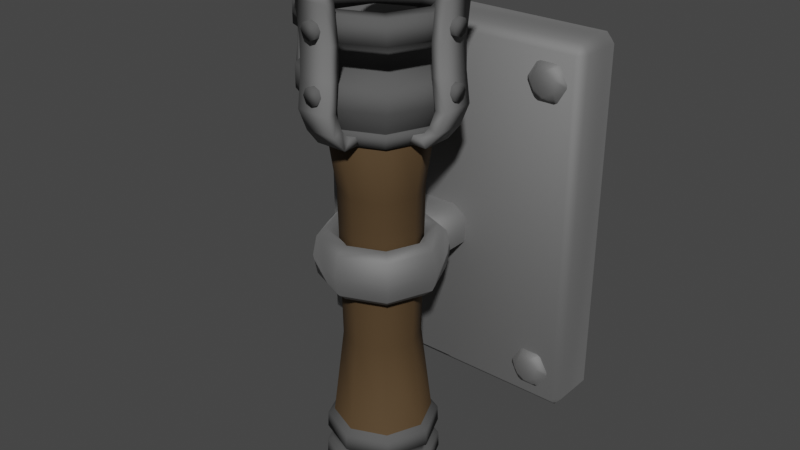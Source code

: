 # Source: Torch.blend  (saved by Blender 3.4.6; exported with 4.5.12 LTS)
import bpy
from mathutils import Matrix  # noqa: F401  (used for matrix-valued properties, if any)

bpy.ops.wm.read_factory_settings(use_empty=True)
scene = bpy.context.scene
scene.name = 'Scene'

# ---- collections
col_collection = bpy.data.collections.new('Collection'); scene.collection.children.link(col_collection)

# ---- materials (node trees are filled in below, after node groups)
mat_material_010 = bpy.data.materials.new('Material.010')
mat_material_010.use_transparent_shadow = False
mat_material_011 = bpy.data.materials.new('Material.011')
mat_material_011.use_transparent_shadow = False
mat_material_012 = bpy.data.materials.new('Material.012')
mat_material_012.use_transparent_shadow = False
mat_material_001 = bpy.data.materials.new('Material.001')
mat_material_001.use_transparent_shadow = False

# ---- material node trees
mat_material_010.use_nodes = True; mat_material_010.node_tree.nodes.clear()
_N = mat_material_010.node_tree.nodes; _L = mat_material_010.node_tree.links
n0 = _N.new('ShaderNodeBsdfPrincipled'); n0.name = 'Principled BSDF'; n0.location = (10, 300)
n0.distribution = 'GGX'
n0.subsurface_method = 'RANDOM_WALK_SKIN'
n0.inputs[0].default_value = (0.08176, 0.08176, 0.08176, 1.0)
n0.inputs[2].default_value = 0.854
n0.inputs[3].default_value = 1.45
n0.inputs[27].default_value = (0.0, 0.0, 0.0, 1.0)
n0.inputs[28].default_value = 1.0
n1 = _N.new('ShaderNodeOutputMaterial'); n1.name = 'Material Output'; n1.location = (300, 300)
_L.new(n0.outputs[0], n1.inputs[0])
n1.is_active_output = True
mat_material_011.use_nodes = True; mat_material_011.node_tree.nodes.clear()
_N = mat_material_011.node_tree.nodes; _L = mat_material_011.node_tree.links
n0 = _N.new('ShaderNodeBsdfPrincipled'); n0.name = 'Principled BSDF'; n0.location = (10, 300)
n0.distribution = 'GGX'
n0.subsurface_method = 'RANDOM_WALK_SKIN'
n0.inputs[0].default_value = (0.1812, 0.1812, 0.1812, 1.0)
n0.inputs[2].default_value = 0.8982
n0.inputs[3].default_value = 1.45
n0.inputs[27].default_value = (0.0, 0.0, 0.0, 1.0)
n0.inputs[28].default_value = 1.0
n1 = _N.new('ShaderNodeOutputMaterial'); n1.name = 'Material Output'; n1.location = (300, 300)
_L.new(n0.outputs[0], n1.inputs[0])
n1.is_active_output = True
mat_material_012.use_nodes = True; mat_material_012.node_tree.nodes.clear()
_N = mat_material_012.node_tree.nodes; _L = mat_material_012.node_tree.links
n0 = _N.new('ShaderNodeBsdfPrincipled'); n0.name = 'Principled BSDF'; n0.location = (10, 300)
n0.distribution = 'GGX'
n0.subsurface_method = 'RANDOM_WALK_SKIN'
n0.inputs[0].default_value = (0.07602, 0.04623, 0.02096, 1.0)
n0.inputs[2].default_value = 0.8451
n0.inputs[3].default_value = 1.45
n0.inputs[13].default_value = 0.2611
n0.inputs[27].default_value = (0.0, 0.0, 0.0, 1.0)
n0.inputs[28].default_value = 1.0
n1 = _N.new('ShaderNodeOutputMaterial'); n1.name = 'Material Output'; n1.location = (300, 300)
_L.new(n0.outputs[0], n1.inputs[0])
n1.is_active_output = True
mat_material_001.use_nodes = True; mat_material_001.node_tree.nodes.clear()
_N = mat_material_001.node_tree.nodes; _L = mat_material_001.node_tree.links
n0 = _N.new('ShaderNodeBsdfPrincipled'); n0.name = 'Principled BSDF'; n0.location = (10, 300)
n0.distribution = 'GGX'
n0.subsurface_method = 'RANDOM_WALK_SKIN'
n0.inputs[0].default_value = (0.3613, 0.3613, 0.3613, 1.0)
n0.inputs[1].default_value = 1.0
n0.inputs[2].default_value = 0.8097
n0.inputs[3].default_value = 1.45
n0.inputs[27].default_value = (0.0, 0.0, 0.0, 1.0)
n0.inputs[28].default_value = 1.0
n1 = _N.new('ShaderNodeOutputMaterial'); n1.name = 'Material Output'; n1.location = (300, 300)
_L.new(n0.outputs[0], n1.inputs[0])
n1.is_active_output = True

# ---- world
world_world = bpy.data.worlds.new('World'); scene.world = world_world
world_world.use_nodes = True; world_world.node_tree.nodes.clear()
_N = world_world.node_tree.nodes; _L = world_world.node_tree.links
n0 = _N.new('ShaderNodeOutputWorld'); n0.name = 'World Output'; n0.location = (300, 300)
n1 = _N.new('ShaderNodeBackground'); n1.name = 'Background'; n1.location = (10, 300)
n1.inputs[0].default_value = (0.05088, 0.05088, 0.05088, 1.0)
_L.new(n1.outputs[0], n0.inputs[0])
n0.is_active_output = True
world_world.color = (0.05088, 0.05088, 0.05088)
world_world.use_sun_shadow = False
world_world.sun_shadow_jitter_overblur = 0.0

# ---- meshes
me_cylinder_019 = bpy.data.meshes.new('Cylinder.019')
me_cylinder_019.from_pydata([(-0.009691, -0.08915, 0.4957), (-0.009691, -0.07115, 0.4957), (-0.007056, -0.08915, 0.4894), (-0.007056, -0.07115, 0.4894), (-0.0006952, -0.08915, 0.4867), (-0.0006952, -0.07115, 0.4867), (0.005666, -0.08915, 0.4894), (0.005666, -0.07115, 0.4894), (0.008301, -0.08915, 0.4957), (0.008301, -0.07115, 0.4957), (0.005666, -0.08915, 0.5021), (0.005666, -0.07115, 0.5021), (-0.0006952, -0.08915, 0.5047), (-0.0006952, -0.07115, 0.5047), (-0.007056, -0.08915, 0.5021), (-0.007056, -0.07115, 0.5021), (-0.009691, -0.08915, 0.4381), (-0.009691, -0.07115, 0.4381), (-0.007056, -0.08915, 0.4318), (-0.007056, -0.07115, 0.4318), (-0.0006952, -0.08915, 0.4291), (-0.0006952, -0.07115, 0.4291), (0.005666, -0.08915, 0.4318), (0.005666, -0.07115, 0.4318), (0.008301, -0.08915, 0.4381), (0.008301, -0.07115, 0.4381), (0.005666, -0.08915, 0.4445), (0.005666, -0.07115, 0.4445), (-0.0006952, -0.08915, 0.4471), (-0.0006952, -0.07115, 0.4471), (-0.007056, -0.08915, 0.4445), (-0.007056, -0.07115, 0.4445), (0.01626, -0.08797, 0.4234), (0.01626, -0.09727, 0.5428), (-0.01765, -0.08797, 0.4234), (-0.01765, -0.09727, 0.5428), (0.01626, -0.07672, 0.4234), (0.01626, -0.08602, 0.5428), (-0.01765, -0.07672, 0.4234), (-0.01765, -0.08602, 0.5428), (0.01626, -0.08283, 0.4831), (-0.01765, -0.08283, 0.4831), (-0.01765, -0.07158, 0.4831), (0.01626, -0.07158, 0.4831), (0.01626, -0.08646, 0.5195), (-0.01765, -0.08646, 0.5195), (-0.01765, -0.07521, 0.5195), (0.01626, -0.07521, 0.5195), (-0.01765, -0.08379, 0.4532), (-0.01765, -0.07254, 0.4532), (0.01626, -0.07254, 0.4532), (0.01626, -0.08379, 0.4532), (0.01554, -0.07917, 0.4012), (-0.01693, -0.07917, 0.4012), (0.01554, -0.06946, 0.4059), (-0.01693, -0.06946, 0.4059), (0.01554, -0.06608, 0.385), (-0.01693, -0.06608, 0.385), (0.01554, -0.0597, 0.3937), (-0.01693, -0.0597, 0.3937), (0.01554, -0.03749, 0.3851), (-0.01693, -0.03749, 0.3851), (0.01554, -0.03629, 0.3958), (-0.01693, -0.03629, 0.3958), (0.0, 0.05817, 0.4364), (0.04113, 0.04113, 0.4364), (0.05817, 2.561e-08, 0.4364), (0.04113, -0.04113, 0.4364), (1.192e-07, -0.05817, 0.4364), (-0.04113, -0.04113, 0.4364), (-0.05817, 3.26e-09, 0.4364), (-0.04113, 0.04113, 0.4364), (0.0, 0.03921, 0.1639), (0.0, 0.04222, 0.3244), (0.02985, 0.02985, 0.3244), (0.02773, 0.02773, 0.1639), (0.04222, 3.306e-08, 0.3244), (0.03921, 1.816e-08, 0.1639), (0.02985, -0.02985, 0.3244), (0.02773, -0.02773, 0.1639), (0.0, -0.04222, 0.3244), (0.0, -0.03921, 0.1639), (-0.02985, -0.02985, 0.3244), (-0.02773, -0.02773, 0.1639), (-0.04222, 2.561e-08, 0.3244), (-0.03921, 1.816e-08, 0.1639), (-0.02985, 0.02985, 0.3244), (-0.02773, 0.02773, 0.1639), (0.0, 0.0438, -7.451e-09), (0.0, 0.05935, 0.01408), (0.03097, 0.03097, -7.451e-09), (0.04196, 0.04196, 0.01408), (0.0438, 3.26e-09, 5.215e-08), (0.05935, 3.26e-09, 0.01408), (0.03097, -0.03097, -7.451e-09), (0.04196, -0.04196, 0.01408), (0.0, -0.0438, -7.451e-09), (0.0, -0.05935, 0.01408), (-0.03097, -0.03097, 5.215e-08), (-0.04196, -0.04196, 0.01408), (-0.0438, -1.909e-08, -7.451e-09), (-0.05935, -1.164e-08, 0.01408), (-0.03097, 0.03097, -7.451e-09), (-0.04196, 0.04196, 0.01408), (0.0, 0.05742, 0.06511), (0.0406, 0.0406, 0.06511), (-0.0406, 0.0406, 0.06511), (0.05742, 2.561e-08, 0.06511), (0.0406, -0.0406, 0.06511), (0.0, -0.05742, 0.06511), (-0.0406, -0.0406, 0.06511), (-0.05742, 1.071e-08, 0.06511), (0.0, 0.05066, 0.06945), (-0.03582, 0.03582, 0.06945), (0.03582, 0.03582, 0.06945), (0.05066, 3.26e-09, 0.06945), (0.03582, -0.03582, 0.06945), (0.0, -0.05066, 0.06945), (-0.03582, -0.03582, 0.06945), (-0.05066, 1.071e-08, 0.06945), (0.0, 0.05673, 0.5074), (0.0, 0.05673, 0.4838), (0.04011, 0.04011, 0.5074), (0.04011, 0.04011, 0.4838), (0.05673, 4.051e-08, 0.5074), (0.05673, 3.306e-08, 0.4838), (0.04011, -0.04011, 0.5074), (0.04011, -0.04011, 0.4838), (0.0, -0.05673, 0.5074), (0.0, -0.05673, 0.4838), (-0.04011, -0.04011, 0.5074), (-0.04011, -0.04011, 0.4838), (-0.05673, 4.051e-08, 0.5074), (-0.05673, 3.306e-08, 0.4838), (-0.04011, 0.04011, 0.5074), (-0.04011, 0.04011, 0.4838), (0.0, 0.07636, 0.5074), (0.054, 0.054, 0.5074), (0.054, 0.054, 0.4838), (0.0, 0.07636, 0.4838), (0.07636, 2.561e-08, 0.5074), (0.07636, 4.051e-08, 0.4838), (0.054, -0.054, 0.5074), (0.054, -0.054, 0.4838), (0.0, -0.07636, 0.5074), (0.0, -0.07636, 0.4838), (-0.054, -0.054, 0.5074), (-0.054, -0.054, 0.4838), (-0.07636, 3.306e-08, 0.5074), (-0.07636, 2.561e-08, 0.4838), (-0.054, 0.054, 0.5074), (-0.054, 0.054, 0.4838), (0.0, 0.07636, 0.4482), (0.054, 0.054, 0.4482), (0.07636, 3.306e-08, 0.4482), (0.07636, 3.306e-08, 0.4246), (0.054, -0.054, 0.4482), (0.054, -0.054, 0.4246), (0.0, -0.07636, 0.4482), (-0.054, -0.054, 0.4482), (-0.07636, 2.561e-08, 0.4482), (-0.07636, 2.561e-08, 0.4246), (-0.054, 0.054, 0.4482), (0.054, 0.054, 0.4246), (0.0, 0.07636, 0.4246), (0.0, -0.07636, 0.4246), (-0.054, -0.054, 0.4246), (-0.054, 0.054, 0.4246), (0.0, 2.561e-08, 0.3246), (0.0002018, 0.05327, 0.3832), (0.0002018, 0.06045, 0.3991), (0.03787, 0.03767, 0.3832), (0.04295, 0.04275, 0.3991), (0.05347, 3.306e-08, 0.3832), (0.06066, 3.306e-08, 0.3991), (0.03787, -0.03767, 0.3832), (0.04295, -0.04275, 0.3991), (0.0002018, -0.05327, 0.3832), (0.0002018, -0.06045, 0.3991), (-0.03746, -0.03767, 0.3832), (-0.04255, -0.04275, 0.3991), (-0.05307, 3.306e-08, 0.3832), (-0.06025, 3.306e-08, 0.3991), (-0.03746, 0.03767, 0.3832), (-0.04255, 0.04275, 0.3991), (-0.09052, 0.007758, 0.4957), (-0.07253, 0.007758, 0.4957), (-0.09052, 0.005123, 0.4894), (-0.07253, 0.005123, 0.4894), (-0.09052, -0.001238, 0.4867), (-0.07253, -0.001238, 0.4867), (-0.09052, -0.0076, 0.4894), (-0.07253, -0.0076, 0.4894), (-0.09052, -0.01023, 0.4957), (-0.07253, -0.01023, 0.4957), (-0.09052, -0.0076, 0.5021), (-0.07253, -0.0076, 0.5021), (-0.09052, -0.001238, 0.5047), (-0.07253, -0.001238, 0.5047), (-0.09052, 0.005123, 0.5021), (-0.07253, 0.005123, 0.5021), (-0.09052, 0.007758, 0.4381), (-0.07253, 0.007758, 0.4381), (-0.09052, 0.005123, 0.4318), (-0.07253, 0.005123, 0.4318), (-0.09052, -0.001238, 0.4291), (-0.07253, -0.001238, 0.4291), (-0.09052, -0.0076, 0.4318), (-0.07253, -0.0076, 0.4318), (-0.09052, -0.01023, 0.4381), (-0.07253, -0.01023, 0.4381), (-0.09052, -0.0076, 0.4445), (-0.07253, -0.0076, 0.4445), (-0.09052, -0.001238, 0.4471), (-0.07253, -0.001238, 0.4471), (-0.09052, 0.005123, 0.4445), (-0.07253, 0.005123, 0.4445), (-0.08934, -0.01819, 0.4234), (-0.09865, -0.01819, 0.5428), (-0.08934, 0.01571, 0.4234), (-0.09865, 0.01571, 0.5428), (-0.07809, -0.01819, 0.4234), (-0.0874, -0.01819, 0.5428), (-0.07809, 0.01571, 0.4234), (-0.0874, 0.01571, 0.5428), (-0.08421, -0.01819, 0.4831), (-0.08421, 0.01571, 0.4831), (-0.07296, 0.01571, 0.4831), (-0.07296, -0.01819, 0.4831), (-0.08784, -0.01819, 0.5195), (-0.08784, 0.01571, 0.5195), (-0.07659, 0.01571, 0.5195), (-0.07659, -0.01819, 0.5195), (-0.08517, 0.01571, 0.4532), (-0.07392, 0.01571, 0.4532), (-0.07392, -0.01819, 0.4532), (-0.08517, -0.01819, 0.4532), (-0.08055, -0.01748, 0.4012), (-0.08055, 0.015, 0.4012), (-0.07083, -0.01748, 0.4059), (-0.07083, 0.015, 0.4059), (-0.06746, -0.01748, 0.385), (-0.06746, 0.015, 0.385), (-0.06108, -0.01748, 0.3937), (-0.06108, 0.015, 0.3937), (-0.03887, -0.01748, 0.3851), (-0.03887, 0.015, 0.3851), (-0.03766, -0.01748, 0.3958), (-0.03766, 0.015, 0.3958), (0.08892, -0.009151, 0.4957), (0.07092, -0.009151, 0.4957), (0.08892, -0.006516, 0.4894), (0.07092, -0.006516, 0.4894), (0.08892, -0.0001548, 0.4867), (0.07092, -0.0001548, 0.4867), (0.08892, 0.006207, 0.4894), (0.07092, 0.006207, 0.4894), (0.08892, 0.008841, 0.4957), (0.07092, 0.008841, 0.4957), (0.08892, 0.006207, 0.5021), (0.07092, 0.006207, 0.5021), (0.08892, -0.0001548, 0.5047), (0.07092, -0.0001548, 0.5047), (0.08892, -0.006516, 0.5021), (0.07092, -0.006516, 0.5021), (0.08892, -0.009151, 0.4381), (0.07092, -0.009151, 0.4381), (0.08892, -0.006516, 0.4318), (0.07092, -0.006516, 0.4318), (0.08892, -0.0001548, 0.4291), (0.07092, -0.0001548, 0.4291), (0.08892, 0.006207, 0.4318), (0.07092, 0.006207, 0.4318), (0.08892, 0.008841, 0.4381), (0.07092, 0.008841, 0.4381), (0.08892, 0.006207, 0.4445), (0.07092, 0.006207, 0.4445), (0.08892, -0.0001548, 0.4471), (0.07092, -0.0001548, 0.4471), (0.08892, -0.006516, 0.4445), (0.07092, -0.006516, 0.4445), (0.08774, 0.0168, 0.4234), (0.09704, 0.0168, 0.5428), (0.08774, -0.01711, 0.4234), (0.09704, -0.01711, 0.5428), (0.07648, 0.0168, 0.4234), (0.08579, 0.0168, 0.5428), (0.07648, -0.01711, 0.4234), (0.08579, -0.01711, 0.5428), (0.0826, 0.0168, 0.4831), (0.0826, -0.01711, 0.4831), (0.07135, -0.01711, 0.4831), (0.07135, 0.0168, 0.4831), (0.08623, 0.0168, 0.5195), (0.08623, -0.01711, 0.5195), (0.07498, -0.01711, 0.5195), (0.07498, 0.0168, 0.5195), (0.08356, -0.01711, 0.4532), (0.07231, -0.01711, 0.4532), (0.07231, 0.0168, 0.4532), (0.08356, 0.0168, 0.4532), (0.07894, 0.01608, 0.4012), (0.07894, -0.01639, 0.4012), (0.06923, 0.01608, 0.4059), (0.06923, -0.01639, 0.4059), (0.06585, 0.01608, 0.385), (0.06585, -0.01639, 0.385), (0.05947, 0.01608, 0.3937), (0.05947, -0.01639, 0.3937), (0.03726, 0.01608, 0.3851), (0.03726, -0.01639, 0.3851), (0.03606, 0.01608, 0.3958), (0.03606, -0.01639, 0.3958), (0.00923, 0.08921, 0.4957), (0.00923, 0.07122, 0.4957), (0.006595, 0.08921, 0.4894), (0.006595, 0.07122, 0.4894), (0.0002337, 0.08921, 0.4867), (0.0002337, 0.07122, 0.4867), (-0.006128, 0.08921, 0.4894), (-0.006128, 0.07122, 0.4894), (-0.008763, 0.08921, 0.4957), (-0.008763, 0.07122, 0.4957), (-0.006128, 0.08921, 0.5021), (-0.006128, 0.07122, 0.5021), (0.0002337, 0.08921, 0.5047), (0.0002337, 0.07122, 0.5047), (0.006595, 0.08921, 0.5021), (0.006595, 0.07122, 0.5021), (0.00923, 0.08921, 0.4381), (0.00923, 0.07122, 0.4381), (0.006595, 0.08921, 0.4318), (0.006595, 0.07122, 0.4318), (0.0002337, 0.08921, 0.4291), (0.0002337, 0.07122, 0.4291), (-0.006128, 0.08921, 0.4318), (-0.006128, 0.07122, 0.4318), (-0.008763, 0.08921, 0.4381), (-0.008763, 0.07122, 0.4381), (-0.006128, 0.08921, 0.4445), (-0.006128, 0.07122, 0.4445), (0.0002337, 0.08921, 0.4471), (0.0002337, 0.07122, 0.4471), (0.006595, 0.08921, 0.4445), (0.006595, 0.07122, 0.4445), (-0.01672, 0.08803, 0.4234), (-0.01672, 0.09734, 0.5428), (0.01719, 0.08803, 0.4234), (0.01719, 0.09734, 0.5428), (-0.01672, 0.07678, 0.4234), (-0.01672, 0.08608, 0.5428), (0.01719, 0.07678, 0.4234), (0.01719, 0.08608, 0.5428), (-0.01672, 0.08289, 0.4831), (0.01719, 0.08289, 0.4831), (0.01719, 0.07164, 0.4831), (-0.01672, 0.07164, 0.4831), (-0.01672, 0.08652, 0.5195), (0.01719, 0.08652, 0.5195), (0.01719, 0.07527, 0.5195), (-0.01672, 0.07527, 0.5195), (0.01719, 0.08385, 0.4532), (0.01719, 0.0726, 0.4532), (-0.01672, 0.0726, 0.4532), (-0.01672, 0.08385, 0.4532), (-0.016, 0.07923, 0.4012), (0.01647, 0.07923, 0.4012), (-0.016, 0.06952, 0.4059), (0.01647, 0.06952, 0.4059), (-0.016, 0.06614, 0.385), (0.01647, 0.06614, 0.385), (-0.016, 0.05977, 0.3937), (0.01647, 0.05977, 0.3937), (-0.016, 0.03755, 0.3851), (0.01647, 0.03755, 0.3851), (-0.016, 0.03635, 0.3958), (0.01647, 0.03635, 0.3958), (0.04106, 0.04106, 0.0481), (0.04151, 0.04151, 0.03109), (0.05806, 1.816e-08, 0.0481), (0.0587, 1.071e-08, 0.03109), (0.04106, -0.04106, 0.0481), (0.04151, -0.04151, 0.03109), (0.0, -0.05806, 0.0481), (0.0, -0.0587, 0.03109), (-0.04106, -0.04106, 0.0481), (-0.04151, -0.04151, 0.03109), (-0.05806, 3.26e-09, 0.0481), (-0.0587, -4.191e-09, 0.03109), (0.0, 0.0587, 0.03109), (0.0, 0.05806, 0.0481), (-0.04151, 0.04151, 0.03109), (-0.04106, 0.04106, 0.0481), (0.03714, 0.03714, 0.04789), (0.03759, 0.03759, 0.03088), (0.05252, 2.076e-08, 0.04789), (0.05316, 1.439e-08, 0.03088), (0.03714, -0.03714, 0.04789), (0.03759, -0.03759, 0.03088), (0.0, -0.05252, 0.04789), (0.0, -0.05316, 0.03088), (-0.03714, -0.03714, 0.04789), (-0.03759, -0.03759, 0.03088), (-0.05252, 2.695e-09, 0.04789), (-0.05316, -3.386e-09, 0.03088), (0.0, 0.05316, 0.03088), (0.0, 0.05252, 0.04789), (-0.03759, 0.03759, 0.03088), (-0.03714, 0.03714, 0.04789)], [], [(0, 1, 3, 2), (2, 3, 5, 4), (4, 5, 7, 6), (6, 7, 9, 8), (8, 9, 11, 10), (10, 11, 13, 12), (3, 1, 15, 13, 11, 9, 7, 5), (12, 13, 15, 14), (14, 15, 1, 0), (0, 2, 4, 6, 8, 10, 12, 14), (16, 17, 19, 18), (18, 19, 21, 20), (20, 21, 23, 22), (22, 23, 25, 24), (24, 25, 27, 26), (26, 27, 29, 28), (19, 17, 31, 29, 27, 25, 23, 21), (28, 29, 31, 30), (30, 31, 17, 16), (16, 18, 20, 22, 24, 26, 28, 30), (44, 33, 35, 45), (45, 35, 39, 46), (46, 39, 37, 47), (47, 37, 33, 44), (34, 38, 55, 53), (39, 35, 33, 37), (50, 43, 40, 51), (49, 42, 43, 50), (48, 41, 42, 49), (51, 40, 41, 48), (43, 47, 44, 40), (42, 46, 47, 43), (41, 45, 46, 42), (40, 44, 45, 41), (32, 51, 48, 34), (34, 48, 49, 38), (38, 49, 50, 36), (36, 50, 51, 32), (54, 52, 56, 58), (32, 34, 53, 52), (38, 36, 54, 55), (36, 32, 52, 54), (59, 58, 62, 63), (53, 55, 59, 57), (55, 54, 58, 59), (52, 53, 57, 56), (61, 63, 62, 60), (56, 57, 61, 60), (58, 56, 60, 62), (57, 59, 63, 61), (73, 64, 65, 74), (74, 65, 66, 76), (76, 66, 67, 78), (78, 67, 68, 80), (80, 68, 69, 82), (82, 69, 70, 84), (65, 64, 71, 70, 69, 68, 67, 66), (84, 70, 71, 86), (86, 71, 64, 73), (113, 87, 72, 112), (114, 75, 77, 115), (87, 86, 73, 72), (85, 84, 86, 87), (119, 85, 87, 113), (83, 82, 84, 85), (118, 83, 85, 119), (81, 80, 82, 83), (117, 81, 83, 118), (79, 78, 80, 81), (116, 79, 81, 117), (77, 76, 78, 79), (115, 77, 79, 116), (75, 74, 76, 77), (88, 90, 92, 94, 96, 98, 100, 102), (72, 73, 74, 75), (89, 91, 90, 88), (91, 93, 92, 90), (93, 95, 94, 92), (95, 97, 96, 94), (97, 99, 98, 96), (99, 101, 100, 98), (101, 103, 102, 100), (103, 89, 88, 102), (112, 72, 75, 114), (390, 104, 105, 377), (379, 107, 108, 381), (381, 108, 109, 383), (383, 109, 110, 385), (385, 110, 111, 387), (387, 111, 106, 392), (377, 105, 107, 379), (392, 106, 104, 390), (104, 112, 114, 105), (107, 115, 116, 108), (108, 116, 117, 109), (109, 117, 118, 110), (110, 118, 119, 111), (111, 119, 113, 106), (105, 114, 115, 107), (106, 113, 112, 104), (136, 139, 138, 137), (137, 138, 141, 140), (140, 141, 143, 142), (142, 143, 145, 144), (144, 145, 147, 146), (146, 147, 149, 148), (148, 149, 151, 150), (150, 151, 139, 136), (122, 120, 136, 137), (121, 123, 138, 139), (124, 122, 137, 140), (123, 125, 141, 138), (126, 124, 140, 142), (125, 127, 143, 141), (128, 126, 142, 144), (127, 129, 145, 143), (130, 128, 144, 146), (129, 131, 147, 145), (132, 130, 146, 148), (131, 133, 149, 147), (134, 132, 148, 150), (133, 135, 151, 149), (120, 134, 150, 136), (135, 121, 139, 151), (126, 128, 129, 127), (128, 130, 131, 129), (130, 132, 133, 131), (132, 134, 135, 133), (134, 120, 121, 135), (120, 122, 123, 121), (122, 124, 125, 123), (124, 126, 127, 125), (152, 164, 163, 153), (153, 163, 155, 154), (154, 155, 157, 156), (156, 157, 165, 158), (158, 165, 166, 159), (159, 166, 161, 160), (160, 161, 167, 162), (162, 167, 164, 152), (152, 153, 154, 156, 158, 159, 160, 162), (167, 161, 168), (166, 165, 168), (157, 155, 168), (163, 164, 168), (164, 167, 168), (161, 166, 168), (165, 157, 168), (155, 163, 168), (169, 170, 172, 171), (171, 172, 174, 173), (173, 174, 176, 175), (175, 176, 178, 177), (177, 178, 180, 179), (179, 180, 182, 181), (172, 170, 184, 182, 180, 178, 176, 174), (181, 182, 184, 183), (183, 184, 170, 169), (169, 171, 173, 175, 177, 179, 181, 183), (185, 186, 188, 187), (187, 188, 190, 189), (189, 190, 192, 191), (191, 192, 194, 193), (193, 194, 196, 195), (195, 196, 198, 197), (188, 186, 200, 198, 196, 194, 192, 190), (197, 198, 200, 199), (199, 200, 186, 185), (185, 187, 189, 191, 193, 195, 197, 199), (201, 202, 204, 203), (203, 204, 206, 205), (205, 206, 208, 207), (207, 208, 210, 209), (209, 210, 212, 211), (211, 212, 214, 213), (204, 202, 216, 214, 212, 210, 208, 206), (213, 214, 216, 215), (215, 216, 202, 201), (201, 203, 205, 207, 209, 211, 213, 215), (229, 218, 220, 230), (230, 220, 224, 231), (231, 224, 222, 232), (232, 222, 218, 229), (219, 223, 240, 238), (224, 220, 218, 222), (235, 228, 225, 236), (234, 227, 228, 235), (233, 226, 227, 234), (236, 225, 226, 233), (228, 232, 229, 225), (227, 231, 232, 228), (226, 230, 231, 227), (225, 229, 230, 226), (217, 236, 233, 219), (219, 233, 234, 223), (223, 234, 235, 221), (221, 235, 236, 217), (239, 237, 241, 243), (217, 219, 238, 237), (223, 221, 239, 240), (221, 217, 237, 239), (244, 243, 247, 248), (238, 240, 244, 242), (240, 239, 243, 244), (237, 238, 242, 241), (246, 248, 247, 245), (241, 242, 246, 245), (243, 241, 245, 247), (242, 244, 248, 246), (249, 250, 252, 251), (251, 252, 254, 253), (253, 254, 256, 255), (255, 256, 258, 257), (257, 258, 260, 259), (259, 260, 262, 261), (252, 250, 264, 262, 260, 258, 256, 254), (261, 262, 264, 263), (263, 264, 250, 249), (249, 251, 253, 255, 257, 259, 261, 263), (265, 266, 268, 267), (267, 268, 270, 269), (269, 270, 272, 271), (271, 272, 274, 273), (273, 274, 276, 275), (275, 276, 278, 277), (268, 266, 280, 278, 276, 274, 272, 270), (277, 278, 280, 279), (279, 280, 266, 265), (265, 267, 269, 271, 273, 275, 277, 279), (293, 282, 284, 294), (294, 284, 288, 295), (295, 288, 286, 296), (296, 286, 282, 293), (283, 287, 304, 302), (288, 284, 282, 286), (299, 292, 289, 300), (298, 291, 292, 299), (297, 290, 291, 298), (300, 289, 290, 297), (292, 296, 293, 289), (291, 295, 296, 292), (290, 294, 295, 291), (289, 293, 294, 290), (281, 300, 297, 283), (283, 297, 298, 287), (287, 298, 299, 285), (285, 299, 300, 281), (303, 301, 305, 307), (281, 283, 302, 301), (287, 285, 303, 304), (285, 281, 301, 303), (308, 307, 311, 312), (302, 304, 308, 306), (304, 303, 307, 308), (301, 302, 306, 305), (310, 312, 311, 309), (305, 306, 310, 309), (307, 305, 309, 311), (306, 308, 312, 310), (313, 314, 316, 315), (315, 316, 318, 317), (317, 318, 320, 319), (319, 320, 322, 321), (321, 322, 324, 323), (323, 324, 326, 325), (316, 314, 328, 326, 324, 322, 320, 318), (325, 326, 328, 327), (327, 328, 314, 313), (313, 315, 317, 319, 321, 323, 325, 327), (329, 330, 332, 331), (331, 332, 334, 333), (333, 334, 336, 335), (335, 336, 338, 337), (337, 338, 340, 339), (339, 340, 342, 341), (332, 330, 344, 342, 340, 338, 336, 334), (341, 342, 344, 343), (343, 344, 330, 329), (329, 331, 333, 335, 337, 339, 341, 343), (357, 346, 348, 358), (358, 348, 352, 359), (359, 352, 350, 360), (360, 350, 346, 357), (347, 351, 368, 366), (352, 348, 346, 350), (363, 356, 353, 364), (362, 355, 356, 363), (361, 354, 355, 362), (364, 353, 354, 361), (356, 360, 357, 353), (355, 359, 360, 356), (354, 358, 359, 355), (353, 357, 358, 354), (345, 364, 361, 347), (347, 361, 362, 351), (351, 362, 363, 349), (349, 363, 364, 345), (367, 365, 369, 371), (345, 347, 366, 365), (351, 349, 367, 368), (349, 345, 365, 367), (372, 371, 375, 376), (366, 368, 372, 370), (368, 367, 371, 372), (365, 366, 370, 369), (374, 376, 375, 373), (369, 370, 374, 373), (371, 369, 373, 375), (370, 372, 376, 374), (103, 391, 389, 89), (391, 388, 404, 407), (91, 378, 380, 93), (381, 383, 399, 397), (101, 388, 391, 103), (377, 379, 395, 393), (99, 386, 388, 101), (384, 382, 398, 400), (97, 384, 386, 99), (380, 378, 394, 396), (95, 382, 384, 97), (383, 385, 401, 399), (93, 380, 382, 95), (392, 390, 406, 408), (89, 389, 378, 91), (386, 384, 400, 402), (407, 408, 406, 405), (394, 393, 395, 396), (404, 403, 408, 407), (402, 401, 403, 404), (400, 399, 401, 402), (398, 397, 399, 400), (396, 395, 397, 398), (405, 406, 393, 394), (382, 380, 396, 398), (387, 392, 408, 403), (379, 381, 397, 395), (388, 386, 402, 404), (378, 389, 405, 394), (385, 387, 403, 401), (389, 391, 407, 405), (390, 377, 393, 406)])
me_cylinder_019.polygons.foreach_set('use_smooth', [True] * 341)
me_cylinder_019.polygons.foreach_set('material_index', [0, 0, 0, 0, 0, 0, 0, 0, 0, 0, 0, 0, 0, 0, 0, 0, 0, 0, 0, 0, 1, 1, 1, 1, 1, 1, 1, 1, 1, 1, 1, 1, 1, 1, 1, 1, 1, 1, 1, 1, 1, 1, 1, 1, 1, 1, 1, 1, 1, 1, 2, 2, 2, 2, 2, 2, 1, 2, 2, 2, 2, 2, 2, 2, 2, 2, 2, 2, 2, 2, 2, 2, 2, 0, 2, 0, 0, 0, 0, 0, 0, 0, 0, 2, 0, 0, 0, 0, 0, 0, 0, 0, 0, 0, 0, 0, 0, 0, 0, 0, 0, 0, 0, 0, 0, 0, 0, 0, 0, 0, 0, 0, 0, 0, 0, 0, 0, 0, 0, 0, 0, 0, 0, 0, 0, 0, 0, 0, 0, 0, 0, 0, 0, 0, 0, 0, 0, 0, 0, 0, 0, 0, 0, 0, 0, 0, 0, 0, 0, 0, 0, 0, 0, 0, 0, 0, 0, 0, 0, 0, 0, 0, 0, 0, 0, 0, 0, 0, 0, 0, 0, 0, 0, 0, 0, 0, 0, 0, 0, 1, 1, 1, 1, 1, 1, 1, 1, 1, 1, 1, 1, 1, 1, 1, 1, 1, 1, 1, 1, 1, 1, 1, 1, 1, 1, 1, 1, 1, 1, 0, 0, 0, 0, 0, 0, 0, 0, 0, 0, 0, 0, 0, 0, 0, 0, 0, 0, 0, 0, 1, 1, 1, 1, 1, 1, 1, 1, 1, 1, 1, 1, 1, 1, 1, 1, 1, 1, 1, 1, 1, 1, 1, 1, 1, 1, 1, 1, 1, 1, 0, 0, 0, 0, 0, 0, 0, 0, 0, 0, 0, 0, 0, 0, 0, 0, 0, 0, 0, 0, 1, 1, 1, 1, 1, 1, 1, 1, 1, 1, 1, 1, 1, 1, 1, 1, 1, 1, 1, 1, 1, 1, 1, 1, 1, 1, 1, 1, 1, 1, 0, 0, 0, 0, 0, 0, 0, 0, 0, 0, 0, 0, 0, 0, 0, 0, 0, 0, 0, 0, 0, 0, 0, 0, 0, 0, 0, 0, 0, 0, 0, 0])
_uv = me_cylinder_019.uv_layers.new(name='UVMap')
_uv.uv.foreach_set('vector', [1.0, 0.5, 1.0, 1.0, 0.875, 1.0, 0.875, 0.5, 0.875, 0.5, 0.875, 1.0, 0.75, 1.0, 0.75, 0.5, 0.75, 0.5, 0.75, 1.0, 0.625, 1.0, 0.625, 0.5, 0.625, 0.5, 0.625, 1.0, 0.5, 1.0, 0.5, 0.5, 0.5, 0.5, 0.5, 1.0, 0.375, 1.0, 0.375, 0.5, 0.375, 0.5, 0.375, 1.0, 0.25, 1.0, 0.25, 0.5, 0.4197, 0.4197, 0.25, 0.49, 0.08029, 0.4197, 0.01, 0.25, 0.08029, 0.08029, 0.25, 0.01, 0.4197, 0.08029, 0.49, 0.25, 0.25, 0.5, 0.25, 1.0, 0.125, 1.0, 0.125, 0.5, 0.125, 0.5, 0.125, 1.0, 0.0, 1.0, 0.0, 0.5, 0.75, 0.49, 0.9197, 0.4197, 0.99, 0.25, 0.9197, 0.08029, 0.75, 0.01, 0.5803, 0.08029, 0.51, 0.25, 0.5803, 0.4197, 1.0, 0.5, 1.0, 1.0, 0.875, 1.0, 0.875, 0.5, 0.875, 0.5, 0.875, 1.0, 0.75, 1.0, 0.75, 0.5, 0.75, 0.5, 0.75, 1.0, 0.625, 1.0, 0.625, 0.5, 0.625, 0.5, 0.625, 1.0, 0.5, 1.0, 0.5, 0.5, 0.5, 0.5, 0.5, 1.0, 0.375, 1.0, 0.375, 0.5, 0.375, 0.5, 0.375, 1.0, 0.25, 1.0, 0.25, 0.5, 0.4197, 0.4197, 0.25, 0.49, 0.08029, 0.4197, 0.01, 0.25, 0.08029, 0.08029, 0.25, 0.01, 0.4197, 0.08029, 0.49, 0.25, 0.25, 0.5, 0.25, 1.0, 0.125, 1.0, 0.125, 0.5, 0.125, 0.5, 0.125, 1.0, 0.0, 1.0, 0.0, 0.5, 0.75, 0.49, 0.9197, 0.4197, 0.99, 0.25, 0.9197, 0.08029, 0.75, 0.01, 0.5803, 0.08029, 0.51, 0.25, 0.5803, 0.4197, 0.5762, 0.0, 0.625, 0.0, 0.625, 0.25, 0.5762, 0.25, 0.5762, 0.25, 0.625, 0.25, 0.625, 0.5, 0.5762, 0.5, 0.5762, 0.5, 0.625, 0.5, 0.625, 0.75, 0.5762, 0.75, 0.5762, 0.75, 0.625, 0.75, 0.625, 1.0, 0.5762, 1.0, 0.375, 0.25, 0.375, 0.5, 0.375, 0.5, 0.375, 0.25, 0.625, 0.5, 0.875, 0.5, 0.875, 0.75, 0.625, 0.75, 0.4594, 0.75, 0.5, 0.75, 0.5, 1.0, 0.4375, 0.9287, 0.4594, 0.5, 0.5, 0.5, 0.5, 0.75, 0.4594, 0.75, 0.4375, 0.3213, 0.5, 0.25, 0.5, 0.5, 0.4594, 0.5, 0.4594, 0.0, 0.5, 0.0, 0.5, 0.25, 0.4375, 0.3213, 0.5, 0.75, 0.5762, 0.75, 0.5762, 1.0, 0.5, 1.0, 0.5, 0.5, 0.5762, 0.5, 0.5762, 0.75, 0.5, 0.75, 0.5, 0.25, 0.5762, 0.25, 0.5762, 0.5, 0.5, 0.5, 0.5, 0.0, 0.5762, 0.0, 0.5762, 0.25, 0.5, 0.25, 0.375, 0.0, 0.4594, 0.0, 0.4375, 0.3213, 0.375, 0.25, 0.375, 0.25, 0.4375, 0.3213, 0.4594, 0.5, 0.375, 0.5, 0.375, 0.5, 0.4594, 0.5, 0.4594, 0.75, 0.375, 0.75, 0.375, 0.75, 0.4594, 0.75, 0.4375, 0.9287, 0.375, 1.0, 0.375, 0.75, 0.375, 1.0, 0.375, 1.0, 0.375, 0.75, 0.375, 0.0, 0.375, 0.25, 0.375, 0.25, 0.375, 0.0, 0.375, 0.5, 0.375, 0.75, 0.375, 0.75, 0.375, 0.5, 0.375, 0.75, 0.375, 1.0, 0.375, 1.0, 0.375, 0.75, 0.375, 0.5, 0.375, 0.75, 0.375, 0.75, 0.375, 0.5, 0.375, 0.25, 0.375, 0.5, 0.375, 0.5, 0.375, 0.25, 0.375, 0.5, 0.375, 0.75, 0.375, 0.75, 0.375, 0.5, 0.375, 0.0, 0.375, 0.25, 0.375, 0.25, 0.375, 0.0, 0.125, 0.5, 0.375, 0.5, 0.375, 0.75, 0.125, 0.75, 0.375, 0.0, 0.375, 0.25, 0.375, 0.25, 0.375, 0.0, 0.375, 0.75, 0.375, 1.0, 0.375, 1.0, 0.375, 0.75, 0.375, 0.25, 0.375, 0.5, 0.375, 0.5, 0.375, 0.25, 1.0, 0.8833, 1.0, 1.0, 0.875, 1.0, 0.875, 0.8833, 0.875, 0.8833, 0.875, 1.0, 0.75, 1.0, 0.75, 0.8833, 0.75, 0.8833, 0.75, 1.0, 0.625, 1.0, 0.625, 0.8833, 0.625, 0.8833, 0.625, 1.0, 0.5, 1.0, 0.5, 0.8833, 0.5, 0.8833, 0.5, 1.0, 0.375, 1.0, 0.375, 0.8833, 0.375, 0.8833, 0.375, 1.0, 0.25, 1.0, 0.25, 0.8833, 0.4197, 0.4197, 0.25, 0.49, 0.08029, 0.4197, 0.01, 0.25, 0.08029, 0.08029, 0.25, 0.01, 0.4197, 0.08029, 0.49, 0.25, 0.25, 0.8833, 0.25, 1.0, 0.125, 1.0, 0.125, 0.8833, 0.125, 0.8833, 0.125, 1.0, 0.0, 1.0, 0.0, 0.8833, 0.125, 0.5701, 0.125, 0.6667, 0.0, 0.6667, 0.0, 0.5701, 0.875, 0.5701, 0.875, 0.6667, 0.75, 0.6667, 0.75, 0.5701, 0.125, 0.6667, 0.125, 0.8833, 0.0, 0.8833, 0.0, 0.6667, 0.25, 0.6667, 0.25, 0.8833, 0.125, 0.8833, 0.125, 0.6667, 0.25, 0.5701, 0.25, 0.6667, 0.125, 0.6667, 0.125, 0.5701, 0.375, 0.6667, 0.375, 0.8833, 0.25, 0.8833, 0.25, 0.6667, 0.375, 0.5701, 0.375, 0.6667, 0.25, 0.6667, 0.25, 0.5701, 0.5, 0.6667, 0.5, 0.8833, 0.375, 0.8833, 0.375, 0.6667, 0.5, 0.5701, 0.5, 0.6667, 0.375, 0.6667, 0.375, 0.5701, 0.625, 0.6667, 0.625, 0.8833, 0.5, 0.8833, 0.5, 0.6667, 0.625, 0.5701, 0.625, 0.6667, 0.5, 0.6667, 0.5, 0.5701, 0.75, 0.6667, 0.75, 0.8833, 0.625, 0.8833, 0.625, 0.6667, 0.75, 0.5701, 0.75, 0.6667, 0.625, 0.6667, 0.625, 0.5701, 0.875, 0.6667, 0.875, 0.8833, 0.75, 0.8833, 0.75, 0.6667, 0.75, 0.4255, 0.8741, 0.3741, 0.9255, 0.25, 0.8741, 0.1259, 0.75, 0.07446, 0.6259, 0.1259, 0.5745, 0.25, 0.6259, 0.3741, 1.0, 0.6667, 1.0, 0.8833, 0.875, 0.8833, 0.875, 0.6667, 0.7508, 0.4897, 0.919, 0.42, 0.8741, 0.3741, 0.75, 0.4255, 0.92, 0.419, 0.9897, 0.2508, 0.9255, 0.25, 0.8741, 0.3741, 0.9897, 0.2492, 0.92, 0.08105, 0.8741, 0.1259, 0.9255, 0.25, 0.919, 0.07998, 0.7508, 0.01031, 0.75, 0.07446, 0.8741, 0.1259, 0.7492, 0.01031, 0.581, 0.07998, 0.6259, 0.1259, 0.75, 0.07446, 0.58, 0.08105, 0.5103, 0.2492, 0.5745, 0.25, 0.6259, 0.1259, 0.5103, 0.2508, 0.58, 0.419, 0.6259, 0.3741, 0.5745, 0.25, 0.581, 0.42, 0.7492, 0.4897, 0.75, 0.4255, 0.6259, 0.3741, 1.0, 0.5701, 1.0, 0.6667, 0.875, 0.6667, 0.875, 0.5701, 1.0, 0.5467, 1.0, 0.5633, 0.875, 0.5633, 0.875, 0.5467, 0.75, 0.5467, 0.75, 0.5633, 0.625, 0.5633, 0.625, 0.5467, 0.625, 0.5467, 0.625, 0.5633, 0.5, 0.5633, 0.5, 0.5467, 0.5, 0.5467, 0.5, 0.5633, 0.375, 0.5633, 0.375, 0.5467, 0.375, 0.5467, 0.375, 0.5633, 0.25, 0.5633, 0.25, 0.5467, 0.25, 0.5467, 0.25, 0.5633, 0.125, 0.5633, 0.125, 0.5467, 0.875, 0.5467, 0.875, 0.5633, 0.75, 0.5633, 0.75, 0.5467, 0.125, 0.5467, 0.125, 0.5633, 0.0, 0.5633, 0.0, 0.5467, 1.0, 0.5633, 1.0, 0.5701, 0.875, 0.5701, 0.875, 0.5633, 0.75, 0.5633, 0.75, 0.5701, 0.625, 0.5701, 0.625, 0.5633, 0.625, 0.5633, 0.625, 0.5701, 0.5, 0.5701, 0.5, 0.5633, 0.5, 0.5633, 0.5, 0.5701, 0.375, 0.5701, 0.375, 0.5633, 0.375, 0.5633, 0.375, 0.5701, 0.25, 0.5701, 0.25, 0.5633, 0.25, 0.5633, 0.25, 0.5701, 0.125, 0.5701, 0.125, 0.5633, 0.875, 0.5633, 0.875, 0.5701, 0.75, 0.5701, 0.75, 0.5633, 0.125, 0.5633, 0.125, 0.5701, 0.0, 0.5701, 0.0, 0.5633, 1.0, 0.5, 1.0, 1.0, 0.875, 1.0, 0.875, 0.5, 0.875, 0.5, 0.875, 1.0, 0.75, 1.0, 0.75, 0.5, 0.75, 0.5, 0.75, 1.0, 0.625, 1.0, 0.625, 0.5, 0.625, 0.5, 0.625, 1.0, 0.5, 1.0, 0.5, 0.5, 0.5, 0.5, 0.5, 1.0, 0.375, 1.0, 0.375, 0.5, 0.375, 0.5, 0.375, 1.0, 0.25, 1.0, 0.25, 0.5, 0.25, 0.5, 0.25, 1.0, 0.125, 1.0, 0.125, 0.5, 0.125, 0.5, 0.125, 1.0, 0.0, 1.0, 0.0, 0.5, 0.8761, 0.3761, 0.75, 0.4283, 0.75, 0.49, 0.9197, 0.4197, 0.25, 0.4283, 0.3761, 0.3761, 0.4197, 0.4197, 0.25, 0.49, 0.9283, 0.25, 0.8761, 0.3761, 0.9197, 0.4197, 0.99, 0.25, 0.3761, 0.3761, 0.4283, 0.25, 0.49, 0.25, 0.4197, 0.4197, 0.8761, 0.1239, 0.9283, 0.25, 0.99, 0.25, 0.9197, 0.08029, 0.4283, 0.25, 0.3761, 0.1239, 0.4197, 0.08029, 0.49, 0.25, 0.75, 0.07171, 0.8761, 0.1239, 0.9197, 0.08029, 0.75, 0.01, 0.3761, 0.1239, 0.25, 0.07171, 0.25, 0.01, 0.4197, 0.08029, 0.6239, 0.1239, 0.75, 0.07171, 0.75, 0.01, 0.5803, 0.08029, 0.25, 0.07171, 0.1239, 0.1239, 0.08029, 0.08029, 0.25, 0.01, 0.5717, 0.25, 0.6239, 0.1239, 0.5803, 0.08029, 0.51, 0.25, 0.1239, 0.1239, 0.07171, 0.25, 0.01, 0.25, 0.08029, 0.08029, 0.6239, 0.3761, 0.5717, 0.25, 0.51, 0.25, 0.5803, 0.4197, 0.07171, 0.25, 0.1239, 0.3761, 0.08029, 0.4197, 0.01, 0.25, 0.75, 0.4283, 0.6239, 0.3761, 0.5803, 0.4197, 0.75, 0.49, 0.1239, 0.3761, 0.25, 0.4283, 0.25, 0.49, 0.08029, 0.4197, 0.8761, 0.1239, 0.75, 0.07171, 0.25, 0.07171, 0.3761, 0.1239, 0.75, 0.07171, 0.6239, 0.1239, 0.1239, 0.1239, 0.25, 0.07171, 0.6239, 0.1239, 0.5717, 0.25, 0.07171, 0.25, 0.1239, 0.1239, 0.5717, 0.25, 0.6239, 0.3761, 0.1239, 0.3761, 0.07171, 0.25, 0.6239, 0.3761, 0.75, 0.4283, 0.25, 0.4283, 0.1239, 0.3761, 0.75, 0.4283, 0.8761, 0.3761, 0.3761, 0.3761, 0.25, 0.4283, 0.8761, 0.3761, 0.9283, 0.25, 0.4283, 0.25, 0.3761, 0.3761, 0.9283, 0.25, 0.8761, 0.1239, 0.3761, 0.1239, 0.4283, 0.25, 1.0, 0.5, 1.0, 1.0, 0.875, 1.0, 0.875, 0.5, 0.875, 0.5, 0.875, 1.0, 0.75, 1.0, 0.75, 0.5, 0.75, 0.5, 0.75, 1.0, 0.625, 1.0, 0.625, 0.5, 0.625, 0.5, 0.625, 1.0, 0.5, 1.0, 0.5, 0.5, 0.5, 0.5, 0.5, 1.0, 0.375, 1.0, 0.375, 0.5, 0.375, 0.5, 0.375, 1.0, 0.25, 1.0, 0.25, 0.5, 0.25, 0.5, 0.25, 1.0, 0.125, 1.0, 0.125, 0.5, 0.125, 0.5, 0.125, 1.0, 0.0, 1.0, 0.0, 0.5, 0.75, 0.49, 0.9197, 0.4197, 0.99, 0.25, 0.9197, 0.08029, 0.75, 0.01, 0.5803, 0.08029, 0.51, 0.25, 0.5803, 0.4197, 0.125, 1.0, 0.25, 1.0, 0.125, 1.0, 0.375, 1.0, 0.5, 1.0, 0.375, 1.0, 0.625, 1.0, 0.75, 1.0, 0.625, 1.0, 0.875, 1.0, 1.0, 1.0, 0.875, 1.0, 0.0, 1.0, 0.125, 1.0, 0.0, 1.0, 0.25, 1.0, 0.375, 1.0, 0.25, 1.0, 0.5, 1.0, 0.625, 1.0, 0.5, 1.0, 0.75, 1.0, 0.875, 1.0, 0.75, 1.0, 1.0, 0.5, 1.0, 1.0, 0.875, 1.0, 0.875, 0.5, 0.875, 0.5, 0.875, 1.0, 0.75, 1.0, 0.75, 0.5, 0.75, 0.5, 0.75, 1.0, 0.625, 1.0, 0.625, 0.5, 0.625, 0.5, 0.625, 1.0, 0.5, 1.0, 0.5, 0.5, 0.5, 0.5, 0.5, 1.0, 0.375, 1.0, 0.375, 0.5, 0.375, 0.5, 0.375, 1.0, 0.25, 1.0, 0.25, 0.5, 0.4197, 0.4197, 0.25, 0.49, 0.08029, 0.4197, 0.01, 0.25, 0.08029, 0.08029, 0.25, 0.01, 0.4197, 0.08029, 0.49, 0.25, 0.25, 0.5, 0.25, 1.0, 0.125, 1.0, 0.125, 0.5, 0.125, 0.5, 0.125, 1.0, 0.0, 1.0, 0.0, 0.5, 0.75, 0.49, 0.9197, 0.4197, 0.99, 0.25, 0.9197, 0.08029, 0.75, 0.01, 0.5803, 0.08029, 0.51, 0.25, 0.5803, 0.4197, 1.0, 0.5, 1.0, 1.0, 0.875, 1.0, 0.875, 0.5, 0.875, 0.5, 0.875, 1.0, 0.75, 1.0, 0.75, 0.5, 0.75, 0.5, 0.75, 1.0, 0.625, 1.0, 0.625, 0.5, 0.625, 0.5, 0.625, 1.0, 0.5, 1.0, 0.5, 0.5, 0.5, 0.5, 0.5, 1.0, 0.375, 1.0, 0.375, 0.5, 0.375, 0.5, 0.375, 1.0, 0.25, 1.0, 0.25, 0.5, 0.4197, 0.4197, 0.25, 0.49, 0.08029, 0.4197, 0.01, 0.25, 0.08029, 0.08029, 0.25, 0.01, 0.4197, 0.08029, 0.49, 0.25, 0.25, 0.5, 0.25, 1.0, 0.125, 1.0, 0.125, 0.5, 0.125, 0.5, 0.125, 1.0, 0.0, 1.0, 0.0, 0.5, 0.75, 0.49, 0.9197, 0.4197, 0.99, 0.25, 0.9197, 0.08029, 0.75, 0.01, 0.5803, 0.08029, 0.51, 0.25, 0.5803, 0.4197, 1.0, 0.5, 1.0, 1.0, 0.875, 1.0, 0.875, 0.5, 0.875, 0.5, 0.875, 1.0, 0.75, 1.0, 0.75, 0.5, 0.75, 0.5, 0.75, 1.0, 0.625, 1.0, 0.625, 0.5, 0.625, 0.5, 0.625, 1.0, 0.5, 1.0, 0.5, 0.5, 0.5, 0.5, 0.5, 1.0, 0.375, 1.0, 0.375, 0.5, 0.375, 0.5, 0.375, 1.0, 0.25, 1.0, 0.25, 0.5, 0.4197, 0.4197, 0.25, 0.49, 0.08029, 0.4197, 0.01, 0.25, 0.08029, 0.08029, 0.25, 0.01, 0.4197, 0.08029, 0.49, 0.25, 0.25, 0.5, 0.25, 1.0, 0.125, 1.0, 0.125, 0.5, 0.125, 0.5, 0.125, 1.0, 0.0, 1.0, 0.0, 0.5, 0.75, 0.49, 0.9197, 0.4197, 0.99, 0.25, 0.9197, 0.08029, 0.75, 0.01, 0.5803, 0.08029, 0.51, 0.25, 0.5803, 0.4197, 0.5762, 0.0, 0.625, 0.0, 0.625, 0.25, 0.5762, 0.25, 0.5762, 0.25, 0.625, 0.25, 0.625, 0.5, 0.5762, 0.5, 0.5762, 0.5, 0.625, 0.5, 0.625, 0.75, 0.5762, 0.75, 0.5762, 0.75, 0.625, 0.75, 0.625, 1.0, 0.5762, 1.0, 0.375, 0.25, 0.375, 0.5, 0.375, 0.5, 0.375, 0.25, 0.625, 0.5, 0.875, 0.5, 0.875, 0.75, 0.625, 0.75, 0.4594, 0.75, 0.5, 0.75, 0.5, 1.0, 0.4375, 0.9287, 0.4594, 0.5, 0.5, 0.5, 0.5, 0.75, 0.4594, 0.75, 0.4375, 0.3213, 0.5, 0.25, 0.5, 0.5, 0.4594, 0.5, 0.4594, 0.0, 0.5, 0.0, 0.5, 0.25, 0.4375, 0.3213, 0.5, 0.75, 0.5762, 0.75, 0.5762, 1.0, 0.5, 1.0, 0.5, 0.5, 0.5762, 0.5, 0.5762, 0.75, 0.5, 0.75, 0.5, 0.25, 0.5762, 0.25, 0.5762, 0.5, 0.5, 0.5, 0.5, 0.0, 0.5762, 0.0, 0.5762, 0.25, 0.5, 0.25, 0.375, 0.0, 0.4594, 0.0, 0.4375, 0.3213, 0.375, 0.25, 0.375, 0.25, 0.4375, 0.3213, 0.4594, 0.5, 0.375, 0.5, 0.375, 0.5, 0.4594, 0.5, 0.4594, 0.75, 0.375, 0.75, 0.375, 0.75, 0.4594, 0.75, 0.4375, 0.9287, 0.375, 1.0, 0.375, 0.75, 0.375, 1.0, 0.375, 1.0, 0.375, 0.75, 0.375, 0.0, 0.375, 0.25, 0.375, 0.25, 0.375, 0.0, 0.375, 0.5, 0.375, 0.75, 0.375, 0.75, 0.375, 0.5, 0.375, 0.75, 0.375, 1.0, 0.375, 1.0, 0.375, 0.75, 0.375, 0.5, 0.375, 0.75, 0.375, 0.75, 0.375, 0.5, 0.375, 0.25, 0.375, 0.5, 0.375, 0.5, 0.375, 0.25, 0.375, 0.5, 0.375, 0.75, 0.375, 0.75, 0.375, 0.5, 0.375, 0.0, 0.375, 0.25, 0.375, 0.25, 0.375, 0.0, 0.125, 0.5, 0.375, 0.5, 0.375, 0.75, 0.125, 0.75, 0.375, 0.0, 0.375, 0.25, 0.375, 0.25, 0.375, 0.0, 0.375, 0.75, 0.375, 1.0, 0.375, 1.0, 0.375, 0.75, 0.375, 0.25, 0.375, 0.5, 0.375, 0.5, 0.375, 0.25, 1.0, 0.5, 1.0, 1.0, 0.875, 1.0, 0.875, 0.5, 0.875, 0.5, 0.875, 1.0, 0.75, 1.0, 0.75, 0.5, 0.75, 0.5, 0.75, 1.0, 0.625, 1.0, 0.625, 0.5, 0.625, 0.5, 0.625, 1.0, 0.5, 1.0, 0.5, 0.5, 0.5, 0.5, 0.5, 1.0, 0.375, 1.0, 0.375, 0.5, 0.375, 0.5, 0.375, 1.0, 0.25, 1.0, 0.25, 0.5, 0.4197, 0.4197, 0.25, 0.49, 0.08029, 0.4197, 0.01, 0.25, 0.08029, 0.08029, 0.25, 0.01, 0.4197, 0.08029, 0.49, 0.25, 0.25, 0.5, 0.25, 1.0, 0.125, 1.0, 0.125, 0.5, 0.125, 0.5, 0.125, 1.0, 0.0, 1.0, 0.0, 0.5, 0.75, 0.49, 0.9197, 0.4197, 0.99, 0.25, 0.9197, 0.08029, 0.75, 0.01, 0.5803, 0.08029, 0.51, 0.25, 0.5803, 0.4197, 1.0, 0.5, 1.0, 1.0, 0.875, 1.0, 0.875, 0.5, 0.875, 0.5, 0.875, 1.0, 0.75, 1.0, 0.75, 0.5, 0.75, 0.5, 0.75, 1.0, 0.625, 1.0, 0.625, 0.5, 0.625, 0.5, 0.625, 1.0, 0.5, 1.0, 0.5, 0.5, 0.5, 0.5, 0.5, 1.0, 0.375, 1.0, 0.375, 0.5, 0.375, 0.5, 0.375, 1.0, 0.25, 1.0, 0.25, 0.5, 0.4197, 0.4197, 0.25, 0.49, 0.08029, 0.4197, 0.01, 0.25, 0.08029, 0.08029, 0.25, 0.01, 0.4197, 0.08029, 0.49, 0.25, 0.25, 0.5, 0.25, 1.0, 0.125, 1.0, 0.125, 0.5, 0.125, 0.5, 0.125, 1.0, 0.0, 1.0, 0.0, 0.5, 0.75, 0.49, 0.9197, 0.4197, 0.99, 0.25, 0.9197, 0.08029, 0.75, 0.01, 0.5803, 0.08029, 0.51, 0.25, 0.5803, 0.4197, 0.5762, 0.0, 0.625, 0.0, 0.625, 0.25, 0.5762, 0.25, 0.5762, 0.25, 0.625, 0.25, 0.625, 0.5, 0.5762, 0.5, 0.5762, 0.5, 0.625, 0.5, 0.625, 0.75, 0.5762, 0.75, 0.5762, 0.75, 0.625, 0.75, 0.625, 1.0, 0.5762, 1.0, 0.375, 0.25, 0.375, 0.5, 0.375, 0.5, 0.375, 0.25, 0.625, 0.5, 0.875, 0.5, 0.875, 0.75, 0.625, 0.75, 0.4594, 0.75, 0.5, 0.75, 0.5, 1.0, 0.4375, 0.9287, 0.4594, 0.5, 0.5, 0.5, 0.5, 0.75, 0.4594, 0.75, 0.4375, 0.3213, 0.5, 0.25, 0.5, 0.5, 0.4594, 0.5, 0.4594, 0.0, 0.5, 0.0, 0.5, 0.25, 0.4375, 0.3213, 0.5, 0.75, 0.5762, 0.75, 0.5762, 1.0, 0.5, 1.0, 0.5, 0.5, 0.5762, 0.5, 0.5762, 0.75, 0.5, 0.75, 0.5, 0.25, 0.5762, 0.25, 0.5762, 0.5, 0.5, 0.5, 0.5, 0.0, 0.5762, 0.0, 0.5762, 0.25, 0.5, 0.25, 0.375, 0.0, 0.4594, 0.0, 0.4375, 0.3213, 0.375, 0.25, 0.375, 0.25, 0.4375, 0.3213, 0.4594, 0.5, 0.375, 0.5, 0.375, 0.5, 0.4594, 0.5, 0.4594, 0.75, 0.375, 0.75, 0.375, 0.75, 0.4594, 0.75, 0.4375, 0.9287, 0.375, 1.0, 0.375, 0.75, 0.375, 1.0, 0.375, 1.0, 0.375, 0.75, 0.375, 0.0, 0.375, 0.25, 0.375, 0.25, 0.375, 0.0, 0.375, 0.5, 0.375, 0.75, 0.375, 0.75, 0.375, 0.5, 0.375, 0.75, 0.375, 1.0, 0.375, 1.0, 0.375, 0.75, 0.375, 0.5, 0.375, 0.75, 0.375, 0.75, 0.375, 0.5, 0.375, 0.25, 0.375, 0.5, 0.375, 0.5, 0.375, 0.25, 0.375, 0.5, 0.375, 0.75, 0.375, 0.75, 0.375, 0.5, 0.375, 0.0, 0.375, 0.25, 0.375, 0.25, 0.375, 0.0, 0.125, 0.5, 0.375, 0.5, 0.375, 0.75, 0.125, 0.75, 0.375, 0.0, 0.375, 0.25, 0.375, 0.25, 0.375, 0.0, 0.375, 0.75, 0.375, 1.0, 0.375, 1.0, 0.375, 0.75, 0.375, 0.25, 0.375, 0.5, 0.375, 0.5, 0.375, 0.25, 1.0, 0.5, 1.0, 1.0, 0.875, 1.0, 0.875, 0.5, 0.875, 0.5, 0.875, 1.0, 0.75, 1.0, 0.75, 0.5, 0.75, 0.5, 0.75, 1.0, 0.625, 1.0, 0.625, 0.5, 0.625, 0.5, 0.625, 1.0, 0.5, 1.0, 0.5, 0.5, 0.5, 0.5, 0.5, 1.0, 0.375, 1.0, 0.375, 0.5, 0.375, 0.5, 0.375, 1.0, 0.25, 1.0, 0.25, 0.5, 0.4197, 0.4197, 0.25, 0.49, 0.08029, 0.4197, 0.01, 0.25, 0.08029, 0.08029, 0.25, 0.01, 0.4197, 0.08029, 0.49, 0.25, 0.25, 0.5, 0.25, 1.0, 0.125, 1.0, 0.125, 0.5, 0.125, 0.5, 0.125, 1.0, 0.0, 1.0, 0.0, 0.5, 0.75, 0.49, 0.9197, 0.4197, 0.99, 0.25, 0.9197, 0.08029, 0.75, 0.01, 0.5803, 0.08029, 0.51, 0.25, 0.5803, 0.4197, 1.0, 0.5, 1.0, 1.0, 0.875, 1.0, 0.875, 0.5, 0.875, 0.5, 0.875, 1.0, 0.75, 1.0, 0.75, 0.5, 0.75, 0.5, 0.75, 1.0, 0.625, 1.0, 0.625, 0.5, 0.625, 0.5, 0.625, 1.0, 0.5, 1.0, 0.5, 0.5, 0.5, 0.5, 0.5, 1.0, 0.375, 1.0, 0.375, 0.5, 0.375, 0.5, 0.375, 1.0, 0.25, 1.0, 0.25, 0.5, 0.4197, 0.4197, 0.25, 0.49, 0.08029, 0.4197, 0.01, 0.25, 0.08029, 0.08029, 0.25, 0.01, 0.4197, 0.08029, 0.49, 0.25, 0.25, 0.5, 0.25, 1.0, 0.125, 1.0, 0.125, 0.5, 0.125, 0.5, 0.125, 1.0, 0.0, 1.0, 0.0, 0.5, 0.75, 0.49, 0.9197, 0.4197, 0.99, 0.25, 0.9197, 0.08029, 0.75, 0.01, 0.5803, 0.08029, 0.51, 0.25, 0.5803, 0.4197, 0.5762, 0.0, 0.625, 0.0, 0.625, 0.25, 0.5762, 0.25, 0.5762, 0.25, 0.625, 0.25, 0.625, 0.5, 0.5762, 0.5, 0.5762, 0.5, 0.625, 0.5, 0.625, 0.75, 0.5762, 0.75, 0.5762, 0.75, 0.625, 0.75, 0.625, 1.0, 0.5762, 1.0, 0.375, 0.25, 0.375, 0.5, 0.375, 0.5, 0.375, 0.25, 0.625, 0.5, 0.875, 0.5, 0.875, 0.75, 0.625, 0.75, 0.4594, 0.75, 0.5, 0.75, 0.5, 1.0, 0.4375, 0.9287, 0.4594, 0.5, 0.5, 0.5, 0.5, 0.75, 0.4594, 0.75, 0.4375, 0.3213, 0.5, 0.25, 0.5, 0.5, 0.4594, 0.5, 0.4594, 0.0, 0.5, 0.0, 0.5, 0.25, 0.4375, 0.3213, 0.5, 0.75, 0.5762, 0.75, 0.5762, 1.0, 0.5, 1.0, 0.5, 0.5, 0.5762, 0.5, 0.5762, 0.75, 0.5, 0.75, 0.5, 0.25, 0.5762, 0.25, 0.5762, 0.5, 0.5, 0.5, 0.5, 0.0, 0.5762, 0.0, 0.5762, 0.25, 0.5, 0.25, 0.375, 0.0, 0.4594, 0.0, 0.4375, 0.3213, 0.375, 0.25, 0.375, 0.25, 0.4375, 0.3213, 0.4594, 0.5, 0.375, 0.5, 0.375, 0.5, 0.4594, 0.5, 0.4594, 0.75, 0.375, 0.75, 0.375, 0.75, 0.4594, 0.75, 0.4375, 0.9287, 0.375, 1.0, 0.375, 0.75, 0.375, 1.0, 0.375, 1.0, 0.375, 0.75, 0.375, 0.0, 0.375, 0.25, 0.375, 0.25, 0.375, 0.0, 0.375, 0.5, 0.375, 0.75, 0.375, 0.75, 0.375, 0.5, 0.375, 0.75, 0.375, 1.0, 0.375, 1.0, 0.375, 0.75, 0.375, 0.5, 0.375, 0.75, 0.375, 0.75, 0.375, 0.5, 0.375, 0.25, 0.375, 0.5, 0.375, 0.5, 0.375, 0.25, 0.375, 0.5, 0.375, 0.75, 0.375, 0.75, 0.375, 0.5, 0.375, 0.0, 0.375, 0.25, 0.375, 0.25, 0.375, 0.0, 0.125, 0.5, 0.375, 0.5, 0.375, 0.75, 0.125, 0.75, 0.375, 0.0, 0.375, 0.25, 0.375, 0.25, 0.375, 0.0, 0.375, 0.75, 0.375, 1.0, 0.375, 1.0, 0.375, 0.75, 0.375, 0.25, 0.375, 0.5, 0.375, 0.5, 0.375, 0.25, 0.125, 0.5137, 0.125, 0.5302, 0.0, 0.5302, 0.0, 0.5137, 0.125, 0.5302, 0.25, 0.5302, 0.25, 0.5302, 0.125, 0.5302, 0.875, 0.5137, 0.875, 0.5302, 0.75, 0.5302, 0.75, 0.5137, 0.625, 0.5467, 0.5, 0.5467, 0.5, 0.5467, 0.625, 0.5467, 0.25, 0.5137, 0.25, 0.5302, 0.125, 0.5302, 0.125, 0.5137, 0.875, 0.5467, 0.75, 0.5467, 0.75, 0.5467, 0.875, 0.5467, 0.375, 0.5137, 0.375, 0.5302, 0.25, 0.5302, 0.25, 0.5137, 0.5, 0.5302, 0.625, 0.5302, 0.625, 0.5302, 0.5, 0.5302, 0.5, 0.5137, 0.5, 0.5302, 0.375, 0.5302, 0.375, 0.5137, 0.75, 0.5302, 0.875, 0.5302, 0.875, 0.5302, 0.75, 0.5302, 0.625, 0.5137, 0.625, 0.5302, 0.5, 0.5302, 0.5, 0.5137, 0.5, 0.5467, 0.375, 0.5467, 0.375, 0.5467, 0.5, 0.5467, 0.75, 0.5137, 0.75, 0.5302, 0.625, 0.5302, 0.625, 0.5137, 0.125, 0.5467, 0.0, 0.5467, 0.0, 0.5467, 0.125, 0.5467, 1.0, 0.5137, 1.0, 0.5302, 0.875, 0.5302, 0.875, 0.5137, 0.375, 0.5302, 0.5, 0.5302, 0.5, 0.5302, 0.375, 0.5302, 0.125, 0.5302, 0.125, 0.5467, 0.0, 0.5467, 0.0, 0.5302, 0.875, 0.5302, 0.875, 0.5467, 0.75, 0.5467, 0.75, 0.5302, 0.25, 0.5302, 0.25, 0.5467, 0.125, 0.5467, 0.125, 0.5302, 0.375, 0.5302, 0.375, 0.5467, 0.25, 0.5467, 0.25, 0.5302, 0.5, 0.5302, 0.5, 0.5467, 0.375, 0.5467, 0.375, 0.5302, 0.625, 0.5302, 0.625, 0.5467, 0.5, 0.5467, 0.5, 0.5302, 0.75, 0.5302, 0.75, 0.5467, 0.625, 0.5467, 0.625, 0.5302, 1.0, 0.5302, 1.0, 0.5467, 0.875, 0.5467, 0.875, 0.5302, 0.625, 0.5302, 0.75, 0.5302, 0.75, 0.5302, 0.625, 0.5302, 0.25, 0.5467, 0.125, 0.5467, 0.125, 0.5467, 0.25, 0.5467, 0.75, 0.5467, 0.625, 0.5467, 0.625, 0.5467, 0.75, 0.5467, 0.25, 0.5302, 0.375, 0.5302, 0.375, 0.5302, 0.25, 0.5302, 0.875, 0.5302, 1.0, 0.5302, 1.0, 0.5302, 0.875, 0.5302, 0.375, 0.5467, 0.25, 0.5467, 0.25, 0.5467, 0.375, 0.5467, 0.0, 0.5302, 0.125, 0.5302, 0.125, 0.5302, 0.0, 0.5302, 1.0, 0.5467, 0.875, 0.5467, 0.875, 0.5467, 1.0, 0.5467])
me_cylinder_019.materials.append(mat_material_010)
me_cylinder_019.materials.append(mat_material_011)
me_cylinder_019.materials.append(mat_material_012)
me_cylinder_019.update()
me_cube_001 = bpy.data.meshes.new('Cube.001')
me_cube_001.from_pydata([(0.06695, -6.321e-10, 0.2532), (0.06303, -6.321e-10, 0.2736), (0.05356, -6.321e-10, 0.2821), (0.04409, -6.321e-10, 0.2736), (0.04017, -6.321e-10, 0.2532), (0.04409, -6.321e-10, 0.2328), (0.05356, -6.321e-10, 0.2243), (0.06303, -6.321e-10, 0.2328), (0.04734, 0.04734, 0.2532), (0.04457, 0.04457, 0.2736), (0.03787, 0.03787, 0.2821), (0.03118, 0.03118, 0.2736), (0.0284, 0.0284, 0.2532), (0.03118, 0.03118, 0.2328), (0.03787, 0.03787, 0.2243), (0.04457, 0.04457, 0.2328), (4.15e-09, 0.06695, 0.2532), (3.854e-09, 0.06303, 0.2736), (3.139e-09, 0.05356, 0.2821), (2.424e-09, 0.04409, 0.2736), (2.128e-09, 0.04017, 0.2532), (2.424e-09, 0.04409, 0.2328), (3.139e-09, 0.05356, 0.2243), (3.854e-09, 0.06303, 0.2328), (-0.04734, 0.04734, 0.2532), (-0.04457, 0.04457, 0.2736), (-0.03787, 0.03787, 0.2821), (-0.03118, 0.03118, 0.2736), (-0.0284, 0.0284, 0.2532), (-0.03118, 0.03118, 0.2328), (-0.03787, 0.03787, 0.2243), (-0.04457, 0.04457, 0.2328), (-0.06695, 5.221e-09, 0.2532), (-0.06303, 4.878e-09, 0.2736), (-0.05356, 4.05e-09, 0.2821), (-0.04409, 3.222e-09, 0.2736), (-0.04017, 2.88e-09, 0.2532), (-0.04409, 3.222e-09, 0.2328), (-0.05356, 4.05e-09, 0.2243), (-0.06303, 4.878e-09, 0.2328), (-0.04734, -0.04734, 0.2532), (-0.04457, -0.04457, 0.2736), (-0.03787, -0.03787, 0.2821), (-0.03118, -0.03118, 0.2736), (-0.0284, -0.0284, 0.2532), (-0.03118, -0.03118, 0.2328), (-0.03787, -0.03787, 0.2243), (-0.04457, -0.04457, 0.2328), (4.15e-09, -0.06695, 0.2532), (3.854e-09, -0.06303, 0.2736), (3.139e-09, -0.05356, 0.2821), (2.424e-09, -0.04409, 0.2736), (2.128e-09, -0.04017, 0.2532), (2.424e-09, -0.04409, 0.2328), (3.139e-09, -0.05356, 0.2243), (3.854e-09, -0.06303, 0.2328), (0.04734, -0.04734, 0.2532), (0.04457, -0.04457, 0.2736), (0.03787, -0.03787, 0.2821), (0.03118, -0.03118, 0.2736), (0.0284, -0.0284, 0.2532), (0.03118, -0.03118, 0.2328), (0.03787, -0.03787, 0.2243), (0.04457, -0.04457, 0.2328), (-0.1465, 0.09942, 0.08467), (-0.1465, 0.08942, 0.09467), (-0.1546, 0.09942, 0.09467), (-0.1465, 0.08942, 0.4598), (-0.1465, 0.09942, 0.4698), (-0.1546, 0.09942, 0.4598), (-0.1465, 0.1423, 0.08467), (-0.1546, 0.1423, 0.09467), (-0.1465, 0.1523, 0.09467), (-0.1465, 0.1423, 0.4698), (-0.1465, 0.1523, 0.4598), (-0.1546, 0.1423, 0.4598), (0.1465, 0.09942, 0.08467), (0.1546, 0.09942, 0.09467), (0.1465, 0.08942, 0.09467), (0.1465, 0.09942, 0.4698), (0.1465, 0.08942, 0.4598), (0.1546, 0.09942, 0.4598), (0.1465, 0.1423, 0.08467), (0.1465, 0.1523, 0.09467), (0.1546, 0.1423, 0.09467), (0.1465, 0.1423, 0.4698), (0.1546, 0.1423, 0.4598), (0.1465, 0.1523, 0.4598), (-0.01972, 0.1117, 0.2296), (-0.01972, 0.1217, 0.2396), (-0.03376, 0.1117, 0.2396), (-0.01972, 0.1217, 0.2677), (-0.01972, 0.1117, 0.2777), (-0.03376, 0.1117, 0.2677), (-0.01972, 0.05366, 0.2296), (-0.03376, 0.05366, 0.2396), (-0.01972, 0.04366, 0.2396), (-0.01972, 0.05366, 0.2777), (-0.01972, 0.04366, 0.2677), (-0.03376, 0.05366, 0.2677), (0.01972, 0.1117, 0.2296), (0.03376, 0.1117, 0.2396), (0.01972, 0.1217, 0.2396), (0.01972, 0.1117, 0.2777), (0.01972, 0.1217, 0.2677), (0.03376, 0.1117, 0.2677), (0.01972, 0.05366, 0.2296), (0.01972, 0.04366, 0.2396), (0.03376, 0.05366, 0.2396), (0.01972, 0.05366, 0.2777), (0.03376, 0.05366, 0.2677), (0.01972, 0.04366, 0.2677), (0.12, 0.1115, 0.4424), (0.1113, 0.1055, 0.4489), (0.1287, 0.1055, 0.4489), (0.12, 0.08282, 0.4424), (0.1287, 0.08882, 0.4489), (0.1113, 0.08882, 0.4489), (0.1307, 0.1115, 0.4362), (0.1321, 0.1055, 0.447), (0.1407, 0.1055, 0.432), (0.1307, 0.08282, 0.4362), (0.1407, 0.08882, 0.432), (0.1321, 0.08882, 0.447), (0.1307, 0.1115, 0.4238), (0.1407, 0.1055, 0.428), (0.1321, 0.1055, 0.413), (0.1307, 0.08282, 0.4238), (0.1321, 0.08882, 0.413), (0.1407, 0.08882, 0.428), (0.12, 0.1115, 0.4176), (0.1287, 0.1055, 0.4111), (0.1113, 0.1055, 0.4111), (0.12, 0.08282, 0.4176), (0.1113, 0.08882, 0.4111), (0.1287, 0.08882, 0.4111), (0.1093, 0.1115, 0.4238), (0.1079, 0.1055, 0.413), (0.09928, 0.1055, 0.428), (0.1093, 0.08282, 0.4238), (0.09928, 0.08882, 0.428), (0.1079, 0.08882, 0.413), (0.1093, 0.1115, 0.4362), (0.09928, 0.1055, 0.432), (0.1079, 0.1055, 0.447), (0.1093, 0.08282, 0.4362), (0.1079, 0.08882, 0.447), (0.09928, 0.08882, 0.432), (-0.1203, 0.1115, 0.4424), (-0.129, 0.1055, 0.4489), (-0.1116, 0.1055, 0.4489), (-0.1203, 0.08282, 0.4424), (-0.1116, 0.08882, 0.4489), (-0.129, 0.08882, 0.4489), (-0.1096, 0.1115, 0.4362), (-0.1082, 0.1055, 0.447), (-0.09958, 0.1055, 0.432), (-0.1096, 0.08282, 0.4362), (-0.09958, 0.08882, 0.432), (-0.1082, 0.08882, 0.447), (-0.1096, 0.1115, 0.4238), (-0.09958, 0.1055, 0.428), (-0.1082, 0.1055, 0.413), (-0.1096, 0.08282, 0.4238), (-0.1082, 0.08882, 0.413), (-0.09958, 0.08882, 0.428), (-0.1203, 0.1115, 0.4176), (-0.1116, 0.1055, 0.4111), (-0.129, 0.1055, 0.4111), (-0.1203, 0.08282, 0.4176), (-0.129, 0.08882, 0.4111), (-0.1116, 0.08882, 0.4111), (-0.131, 0.1115, 0.4238), (-0.1324, 0.1055, 0.413), (-0.141, 0.1055, 0.428), (-0.131, 0.08282, 0.4238), (-0.141, 0.08882, 0.428), (-0.1324, 0.08882, 0.413), (-0.131, 0.1115, 0.4362), (-0.141, 0.1055, 0.432), (-0.1324, 0.1055, 0.447), (-0.131, 0.08282, 0.4362), (-0.1324, 0.08882, 0.447), (-0.141, 0.08882, 0.432), (0.12, 0.1115, 0.1359), (0.1113, 0.1055, 0.1424), (0.1287, 0.1055, 0.1424), (0.12, 0.08282, 0.1359), (0.1287, 0.08882, 0.1424), (0.1113, 0.08882, 0.1424), (0.1307, 0.1115, 0.1297), (0.1321, 0.1055, 0.1405), (0.1407, 0.1055, 0.1255), (0.1307, 0.08282, 0.1297), (0.1407, 0.08882, 0.1255), (0.1321, 0.08882, 0.1405), (0.1307, 0.1115, 0.1173), (0.1407, 0.1055, 0.1215), (0.1321, 0.1055, 0.1065), (0.1307, 0.08282, 0.1173), (0.1321, 0.08882, 0.1065), (0.1407, 0.08882, 0.1215), (0.12, 0.1115, 0.1111), (0.1287, 0.1055, 0.1046), (0.1113, 0.1055, 0.1046), (0.12, 0.08282, 0.1111), (0.1113, 0.08882, 0.1046), (0.1287, 0.08882, 0.1046), (0.1093, 0.1115, 0.1173), (0.1079, 0.1055, 0.1065), (0.09928, 0.1055, 0.1215), (0.1093, 0.08282, 0.1173), (0.09928, 0.08882, 0.1215), (0.1079, 0.08882, 0.1065), (0.1093, 0.1115, 0.1297), (0.09928, 0.1055, 0.1255), (0.1079, 0.1055, 0.1405), (0.1093, 0.08282, 0.1297), (0.1079, 0.08882, 0.1405), (0.09928, 0.08882, 0.1255), (-0.1203, 0.1115, 0.1359), (-0.129, 0.1055, 0.1424), (-0.1116, 0.1055, 0.1424), (-0.1203, 0.08282, 0.1359), (-0.1116, 0.08882, 0.1424), (-0.129, 0.08882, 0.1424), (-0.1096, 0.1115, 0.1297), (-0.1082, 0.1055, 0.1405), (-0.09958, 0.1055, 0.1255), (-0.1096, 0.08282, 0.1297), (-0.09958, 0.08882, 0.1255), (-0.1082, 0.08882, 0.1405), (-0.1096, 0.1115, 0.1173), (-0.09958, 0.1055, 0.1215), (-0.1082, 0.1055, 0.1065), (-0.1096, 0.08282, 0.1173), (-0.1082, 0.08882, 0.1065), (-0.09958, 0.08882, 0.1215), (-0.1203, 0.1115, 0.1111), (-0.1116, 0.1055, 0.1046), (-0.129, 0.1055, 0.1046), (-0.1203, 0.08282, 0.1111), (-0.129, 0.08882, 0.1046), (-0.1116, 0.08882, 0.1046), (-0.131, 0.1115, 0.1173), (-0.1324, 0.1055, 0.1065), (-0.141, 0.1055, 0.1215), (-0.131, 0.08282, 0.1173), (-0.141, 0.08882, 0.1215), (-0.1324, 0.08882, 0.1065), (-0.131, 0.1115, 0.1297), (-0.141, 0.1055, 0.1255), (-0.1324, 0.1055, 0.1405), (-0.131, 0.08282, 0.1297), (-0.1324, 0.08882, 0.1405), (-0.141, 0.08882, 0.1255)], [], [(0, 8, 9, 1), (1, 9, 10, 2), (2, 10, 11, 3), (3, 11, 12, 4), (4, 12, 13, 5), (5, 13, 14, 6), (6, 14, 15, 7), (7, 15, 8, 0), (8, 16, 17, 9), (9, 17, 18, 10), (10, 18, 19, 11), (11, 19, 20, 12), (12, 20, 21, 13), (13, 21, 22, 14), (14, 22, 23, 15), (15, 23, 16, 8), (16, 24, 25, 17), (17, 25, 26, 18), (18, 26, 27, 19), (19, 27, 28, 20), (20, 28, 29, 21), (21, 29, 30, 22), (22, 30, 31, 23), (23, 31, 24, 16), (24, 32, 33, 25), (25, 33, 34, 26), (26, 34, 35, 27), (27, 35, 36, 28), (28, 36, 37, 29), (29, 37, 38, 30), (30, 38, 39, 31), (31, 39, 32, 24), (32, 40, 41, 33), (33, 41, 42, 34), (34, 42, 43, 35), (35, 43, 44, 36), (36, 44, 45, 37), (37, 45, 46, 38), (38, 46, 47, 39), (39, 47, 40, 32), (40, 48, 49, 41), (41, 49, 50, 42), (42, 50, 51, 43), (43, 51, 52, 44), (44, 52, 53, 45), (45, 53, 54, 46), (46, 54, 55, 47), (47, 55, 48, 40), (48, 56, 57, 49), (49, 57, 58, 50), (50, 58, 59, 51), (51, 59, 60, 52), (52, 60, 61, 53), (53, 61, 62, 54), (54, 62, 63, 55), (55, 63, 56, 48), (56, 0, 1, 57), (57, 1, 2, 58), (58, 2, 3, 59), (59, 3, 4, 60), (60, 4, 5, 61), (61, 5, 6, 62), (62, 6, 7, 63), (63, 7, 0, 56), (78, 80, 67, 65), (84, 86, 81, 77), (85, 73, 68, 79), (66, 69, 75, 71), (72, 74, 87, 83), (64, 65, 66), (67, 68, 69), (70, 71, 72), (73, 74, 75), (76, 77, 78), (79, 80, 81), (82, 83, 84), (85, 86, 87), (70, 64, 66, 71), (65, 67, 69, 66), (68, 73, 75, 69), (74, 72, 71, 75), (82, 70, 72, 83), (73, 85, 87, 74), (86, 84, 83, 87), (76, 82, 84, 77), (85, 79, 81, 86), (80, 78, 77, 81), (64, 76, 78, 65), (79, 68, 67, 80), (70, 82, 76, 64), (102, 104, 91, 89), (108, 110, 105, 101), (109, 97, 92, 103), (90, 93, 99, 95), (96, 98, 111, 107), (88, 89, 90), (91, 92, 93), (94, 95, 96), (97, 98, 99), (100, 101, 102), (103, 104, 105), (106, 107, 108), (109, 110, 111), (94, 88, 90, 95), (89, 91, 93, 90), (92, 97, 99, 93), (98, 96, 95, 99), (106, 94, 96, 107), (97, 109, 111, 98), (110, 108, 107, 111), (100, 106, 108, 101), (109, 103, 105, 110), (104, 102, 101, 105), (88, 100, 102, 89), (103, 92, 91, 104), (94, 106, 100, 88), (144, 146, 117, 113), (126, 128, 135, 131), (132, 134, 141, 137), (138, 140, 147, 143), (120, 122, 129, 125), (121, 115, 145, 139, 133, 127), (114, 116, 123, 119), (112, 113, 114), (115, 116, 117), (118, 119, 120), (121, 122, 123), (124, 125, 126), (127, 128, 129), (130, 131, 132), (133, 134, 135), (136, 137, 138), (139, 140, 141), (142, 143, 144), (145, 146, 147), (114, 119, 118, 112), (123, 116, 115, 121), (113, 117, 116, 114), (122, 120, 119, 123), (120, 125, 124, 118), (129, 122, 121, 127), (128, 126, 125, 129), (126, 131, 130, 124), (135, 128, 127, 133), (134, 132, 131, 135), (132, 137, 136, 130), (141, 134, 133, 139), (140, 138, 137, 141), (138, 143, 142, 136), (147, 140, 139, 145), (146, 144, 143, 147), (144, 113, 112, 142), (117, 146, 145, 115), (112, 118, 124, 130, 136, 142), (180, 182, 153, 149), (162, 164, 171, 167), (168, 170, 177, 173), (174, 176, 183, 179), (156, 158, 165, 161), (157, 151, 181, 175, 169, 163), (150, 152, 159, 155), (148, 149, 150), (151, 152, 153), (154, 155, 156), (157, 158, 159), (160, 161, 162), (163, 164, 165), (166, 167, 168), (169, 170, 171), (172, 173, 174), (175, 176, 177), (178, 179, 180), (181, 182, 183), (150, 155, 154, 148), (159, 152, 151, 157), (149, 153, 152, 150), (158, 156, 155, 159), (156, 161, 160, 154), (165, 158, 157, 163), (164, 162, 161, 165), (162, 167, 166, 160), (171, 164, 163, 169), (170, 168, 167, 171), (168, 173, 172, 166), (177, 170, 169, 175), (176, 174, 173, 177), (174, 179, 178, 172), (183, 176, 175, 181), (182, 180, 179, 183), (180, 149, 148, 178), (153, 182, 181, 151), (148, 154, 160, 166, 172, 178), (216, 218, 189, 185), (198, 200, 207, 203), (204, 206, 213, 209), (210, 212, 219, 215), (192, 194, 201, 197), (193, 187, 217, 211, 205, 199), (186, 188, 195, 191), (184, 185, 186), (187, 188, 189), (190, 191, 192), (193, 194, 195), (196, 197, 198), (199, 200, 201), (202, 203, 204), (205, 206, 207), (208, 209, 210), (211, 212, 213), (214, 215, 216), (217, 218, 219), (186, 191, 190, 184), (195, 188, 187, 193), (185, 189, 188, 186), (194, 192, 191, 195), (192, 197, 196, 190), (201, 194, 193, 199), (200, 198, 197, 201), (198, 203, 202, 196), (207, 200, 199, 205), (206, 204, 203, 207), (204, 209, 208, 202), (213, 206, 205, 211), (212, 210, 209, 213), (210, 215, 214, 208), (219, 212, 211, 217), (218, 216, 215, 219), (216, 185, 184, 214), (189, 218, 217, 187), (184, 190, 196, 202, 208, 214), (252, 254, 225, 221), (234, 236, 243, 239), (240, 242, 249, 245), (246, 248, 255, 251), (228, 230, 237, 233), (229, 223, 253, 247, 241, 235), (222, 224, 231, 227), (220, 221, 222), (223, 224, 225), (226, 227, 228), (229, 230, 231), (232, 233, 234), (235, 236, 237), (238, 239, 240), (241, 242, 243), (244, 245, 246), (247, 248, 249), (250, 251, 252), (253, 254, 255), (222, 227, 226, 220), (231, 224, 223, 229), (221, 225, 224, 222), (230, 228, 227, 231), (228, 233, 232, 226), (237, 230, 229, 235), (236, 234, 233, 237), (234, 239, 238, 232), (243, 236, 235, 241), (242, 240, 239, 243), (240, 245, 244, 238), (249, 242, 241, 247), (248, 246, 245, 249), (246, 251, 250, 244), (255, 248, 247, 253), (254, 252, 251, 255), (252, 221, 220, 250), (225, 254, 253, 223), (220, 226, 232, 238, 244, 250)])
me_cube_001.polygons.foreach_set('use_smooth', [True] * 268)
_uv = me_cube_001.uv_layers.new(name='UVMap')
_uv.uv.foreach_set('vector', [0.5, 0.5, 0.625, 0.5, 0.625, 0.625, 0.5, 0.625, 0.5, 0.625, 0.625, 0.625, 0.625, 0.75, 0.5, 0.75, 0.5, 0.75, 0.625, 0.75, 0.625, 0.875, 0.5, 0.875, 0.5, 0.875, 0.625, 0.875, 0.625, 1.0, 0.5, 1.0, 0.5, 0.0, 0.625, 0.0, 0.625, 0.125, 0.5, 0.125, 0.5, 0.125, 0.625, 0.125, 0.625, 0.25, 0.5, 0.25, 0.5, 0.25, 0.625, 0.25, 0.625, 0.375, 0.5, 0.375, 0.5, 0.375, 0.625, 0.375, 0.625, 0.5, 0.5, 0.5, 0.625, 0.5, 0.75, 0.5, 0.75, 0.625, 0.625, 0.625, 0.625, 0.625, 0.75, 0.625, 0.75, 0.75, 0.625, 0.75, 0.625, 0.75, 0.75, 0.75, 0.75, 0.875, 0.625, 0.875, 0.625, 0.875, 0.75, 0.875, 0.75, 1.0, 0.625, 1.0, 0.625, 0.0, 0.75, 0.0, 0.75, 0.125, 0.625, 0.125, 0.625, 0.125, 0.75, 0.125, 0.75, 0.25, 0.625, 0.25, 0.625, 0.25, 0.75, 0.25, 0.75, 0.375, 0.625, 0.375, 0.625, 0.375, 0.75, 0.375, 0.75, 0.5, 0.625, 0.5, 0.75, 0.5, 0.875, 0.5, 0.875, 0.625, 0.75, 0.625, 0.75, 0.625, 0.875, 0.625, 0.875, 0.75, 0.75, 0.75, 0.75, 0.75, 0.875, 0.75, 0.875, 0.875, 0.75, 0.875, 0.75, 0.875, 0.875, 0.875, 0.875, 1.0, 0.75, 1.0, 0.75, 0.0, 0.875, 0.0, 0.875, 0.125, 0.75, 0.125, 0.75, 0.125, 0.875, 0.125, 0.875, 0.25, 0.75, 0.25, 0.75, 0.25, 0.875, 0.25, 0.875, 0.375, 0.75, 0.375, 0.75, 0.375, 0.875, 0.375, 0.875, 0.5, 0.75, 0.5, 0.875, 0.5, 1.0, 0.5, 1.0, 0.625, 0.875, 0.625, 0.875, 0.625, 1.0, 0.625, 1.0, 0.75, 0.875, 0.75, 0.875, 0.75, 1.0, 0.75, 1.0, 0.875, 0.875, 0.875, 0.875, 0.875, 1.0, 0.875, 1.0, 1.0, 0.875, 1.0, 0.875, 0.0, 1.0, 0.0, 1.0, 0.125, 0.875, 0.125, 0.875, 0.125, 1.0, 0.125, 1.0, 0.25, 0.875, 0.25, 0.875, 0.25, 1.0, 0.25, 1.0, 0.375, 0.875, 0.375, 0.875, 0.375, 1.0, 0.375, 1.0, 0.5, 0.875, 0.5, 0.0, 0.5, 0.125, 0.5, 0.125, 0.625, 0.0, 0.625, 0.0, 0.625, 0.125, 0.625, 0.125, 0.75, 0.0, 0.75, 0.0, 0.75, 0.125, 0.75, 0.125, 0.875, 0.0, 0.875, 0.0, 0.875, 0.125, 0.875, 0.125, 1.0, 0.0, 1.0, 0.0, 0.0, 0.125, 0.0, 0.125, 0.125, 0.0, 0.125, 0.0, 0.125, 0.125, 0.125, 0.125, 0.25, 0.0, 0.25, 0.0, 0.25, 0.125, 0.25, 0.125, 0.375, 0.0, 0.375, 0.0, 0.375, 0.125, 0.375, 0.125, 0.5, 0.0, 0.5, 0.125, 0.5, 0.25, 0.5, 0.25, 0.625, 0.125, 0.625, 0.125, 0.625, 0.25, 0.625, 0.25, 0.75, 0.125, 0.75, 0.125, 0.75, 0.25, 0.75, 0.25, 0.875, 0.125, 0.875, 0.125, 0.875, 0.25, 0.875, 0.25, 1.0, 0.125, 1.0, 0.125, 0.0, 0.25, 0.0, 0.25, 0.125, 0.125, 0.125, 0.125, 0.125, 0.25, 0.125, 0.25, 0.25, 0.125, 0.25, 0.125, 0.25, 0.25, 0.25, 0.25, 0.375, 0.125, 0.375, 0.125, 0.375, 0.25, 0.375, 0.25, 0.5, 0.125, 0.5, 0.25, 0.5, 0.375, 0.5, 0.375, 0.625, 0.25, 0.625, 0.25, 0.625, 0.375, 0.625, 0.375, 0.75, 0.25, 0.75, 0.25, 0.75, 0.375, 0.75, 0.375, 0.875, 0.25, 0.875, 0.25, 0.875, 0.375, 0.875, 0.375, 1.0, 0.25, 1.0, 0.25, 0.0, 0.375, 0.0, 0.375, 0.125, 0.25, 0.125, 0.25, 0.125, 0.375, 0.125, 0.375, 0.25, 0.25, 0.25, 0.25, 0.25, 0.375, 0.25, 0.375, 0.375, 0.25, 0.375, 0.25, 0.375, 0.375, 0.375, 0.375, 0.5, 0.25, 0.5, 0.375, 0.5, 0.5, 0.5, 0.5, 0.625, 0.375, 0.625, 0.375, 0.625, 0.5, 0.625, 0.5, 0.75, 0.375, 0.75, 0.375, 0.75, 0.5, 0.75, 0.5, 0.875, 0.375, 0.875, 0.375, 0.875, 0.5, 0.875, 0.5, 1.0, 0.375, 1.0, 0.375, 0.0, 0.5, 0.0, 0.5, 0.125, 0.375, 0.125, 0.375, 0.125, 0.5, 0.125, 0.5, 0.25, 0.375, 0.25, 0.375, 0.25, 0.5, 0.25, 0.5, 0.375, 0.375, 0.375, 0.375, 0.375, 0.5, 0.375, 0.5, 0.5, 0.375, 0.5, 0.3815, 0.7565, 0.6185, 0.7565, 0.6185, 0.9935, 0.3815, 0.9935, 0.3815, 0.5398, 0.6185, 0.5398, 0.6185, 0.7102, 0.3815, 0.7102, 0.6315, 0.5398, 0.8685, 0.5398, 0.8685, 0.7102, 0.6315, 0.7102, 0.3815, 0.03977, 0.6185, 0.03977, 0.6185, 0.2102, 0.3815, 0.2102, 0.3815, 0.2565, 0.6185, 0.2565, 0.6185, 0.4935, 0.3815, 0.4935, 0.1315, 0.7102, 0.1315, 0.75, 0.125, 0.7102, 0.6185, 0.9935, 0.625, 0.9935, 0.6185, 1.0, 0.1315, 0.5398, 0.125, 0.5398, 0.1315, 0.5, 0.625, 0.2565, 0.6185, 0.2565, 0.6185, 0.25, 0.3685, 0.7102, 0.375, 0.7102, 0.3685, 0.75, 0.625, 0.7565, 0.6185, 0.7565, 0.6185, 0.75, 0.3685, 0.5398, 0.3685, 0.5, 0.375, 0.5398, 0.625, 0.5398, 0.6185, 0.5398, 0.6185, 0.5, 0.1315, 0.5398, 0.1315, 0.7102, 0.125, 0.7102, 0.125, 0.5398, 0.3815, 0.0, 0.6185, 0.0, 0.6185, 0.03977, 0.3815, 0.03977, 0.625, 0.03977, 0.625, 0.2102, 0.6185, 0.2102, 0.6185, 0.03977, 0.6185, 0.2565, 0.3815, 0.2565, 0.3815, 0.2102, 0.6185, 0.2102, 0.3685, 0.5398, 0.1315, 0.5398, 0.1315, 0.5, 0.3685, 0.5, 0.625, 0.2565, 0.625, 0.4935, 0.6185, 0.4935, 0.6185, 0.2565, 0.6185, 0.5398, 0.3815, 0.5398, 0.3815, 0.4935, 0.6185, 0.4935, 0.3685, 0.7102, 0.3685, 0.5398, 0.3815, 0.5398, 0.3815, 0.7102, 0.6315, 0.5398, 0.6315, 0.7102, 0.6185, 0.7102, 0.6185, 0.5398, 0.6185, 0.7565, 0.3815, 0.7565, 0.3815, 0.7102, 0.6185, 0.7102, 0.1315, 0.7102, 0.3685, 0.7102, 0.3685, 0.75, 0.1315, 0.75, 0.625, 0.7565, 0.625, 0.9935, 0.6185, 0.9935, 0.6185, 0.7565, 0.1315, 0.5398, 0.3685, 0.5398, 0.3685, 0.7102, 0.1315, 0.7102, 0.427, 0.802, 0.573, 0.802, 0.573, 0.948, 0.427, 0.948, 0.427, 0.532, 0.573, 0.532, 0.573, 0.718, 0.427, 0.718, 0.677, 0.532, 0.823, 0.532, 0.823, 0.718, 0.677, 0.718, 0.427, 0.03203, 0.573, 0.03203, 0.573, 0.218, 0.427, 0.218, 0.427, 0.302, 0.573, 0.302, 0.573, 0.448, 0.427, 0.448, 0.177, 0.718, 0.177, 0.75, 0.125, 0.718, 0.573, 0.948, 0.625, 0.948, 0.573, 1.0, 0.177, 0.532, 0.125, 0.532, 0.177, 0.5, 0.625, 0.302, 0.573, 0.302, 0.573, 0.25, 0.323, 0.718, 0.375, 0.718, 0.323, 0.75, 0.625, 0.802, 0.573, 0.802, 0.573, 0.75, 0.323, 0.532, 0.323, 0.5, 0.375, 0.532, 0.625, 0.532, 0.573, 0.532, 0.573, 0.5, 0.177, 0.532, 0.177, 0.718, 0.125, 0.718, 0.125, 0.532, 0.427, 0.0, 0.573, 0.0, 0.573, 0.03203, 0.427, 0.03203, 0.625, 0.03203, 0.625, 0.218, 0.573, 0.218, 0.573, 0.03203, 0.573, 0.302, 0.427, 0.302, 0.427, 0.218, 0.573, 0.218, 0.323, 0.532, 0.177, 0.532, 0.177, 0.5, 0.323, 0.5, 0.625, 0.302, 0.625, 0.448, 0.573, 0.448, 0.573, 0.302, 0.573, 0.532, 0.427, 0.532, 0.427, 0.448, 0.573, 0.448, 0.323, 0.718, 0.323, 0.532, 0.427, 0.532, 0.427, 0.718, 0.677, 0.532, 0.677, 0.718, 0.573, 0.718, 0.573, 0.532, 0.573, 0.802, 0.427, 0.802, 0.427, 0.718, 0.573, 0.718, 0.177, 0.718, 0.323, 0.718, 0.323, 0.75, 0.177, 0.75, 0.625, 0.802, 0.625, 0.948, 0.573, 0.948, 0.573, 0.802, 0.177, 0.532, 0.323, 0.532, 0.323, 0.718, 0.177, 0.718, 0.09699, 0.6045, 0.09699, 0.8955, 0.06968, 0.8955, 0.06968, 0.6045, 0.597, 0.6045, 0.597, 0.8955, 0.5697, 0.8955, 0.5697, 0.6045, 0.4303, 0.6045, 0.4303, 0.8955, 0.403, 0.8955, 0.403, 0.6045, 0.2637, 0.6045, 0.2637, 0.8955, 0.2363, 0.8955, 0.2363, 0.6045, 0.7637, 0.6045, 0.7637, 0.8955, 0.7363, 0.8955, 0.7363, 0.6045, 0.3575, 0.3121, 0.25, 0.3741, 0.1425, 0.3121, 0.1425, 0.1879, 0.25, 0.1259, 0.3575, 0.1879, 0.9303, 0.6045, 0.9303, 0.8955, 0.903, 0.8955, 0.903, 0.6045, 0.04023, 0.5, 0.06968, 0.6045, -8.941e-08, 0.6045, 0.9598, 1.0, 0.9303, 0.8955, 1.0, 0.8955, 0.8736, 0.5, 0.903, 0.6045, 0.8333, 0.6045, 0.7931, 1.0, 0.7637, 0.8955, 0.8333, 0.8955, 0.7069, 0.5, 0.7363, 0.6045, 0.6667, 0.6045, 0.6264, 1.0, 0.597, 0.8955, 0.6667, 0.8955, 0.5402, 0.5, 0.5697, 0.6045, 0.5, 0.6045, 0.4598, 1.0, 0.4303, 0.8955, 0.5, 0.8955, 0.3736, 0.5, 0.403, 0.6045, 0.3333, 0.6045, 0.2931, 1.0, 0.2637, 0.8955, 0.3333, 0.8955, 0.2069, 0.5, 0.2363, 0.6045, 0.1667, 0.6045, 0.1264, 1.0, 0.09699, 0.8955, 0.1667, 0.8955, 0.9303, 0.6045, 0.903, 0.6045, 0.8736, 0.5, 0.9598, 0.5, 0.903, 0.8955, 0.9303, 0.8955, 0.9598, 1.0, 0.8736, 1.0, 0.06968, 0.6045, 0.06968, 0.8955, -8.941e-08, 0.8955, -8.941e-08, 0.6045, 0.7637, 0.8955, 0.7637, 0.6045, 0.903, 0.6045, 0.903, 0.8955, 0.7637, 0.6045, 0.7363, 0.6045, 0.7069, 0.5, 0.7931, 0.5, 0.7363, 0.8955, 0.7637, 0.8955, 0.7931, 1.0, 0.7069, 1.0, 0.597, 0.8955, 0.597, 0.6045, 0.7363, 0.6045, 0.7363, 0.8955, 0.597, 0.6045, 0.5697, 0.6045, 0.5402, 0.5, 0.6264, 0.5, 0.5697, 0.8955, 0.597, 0.8955, 0.6264, 1.0, 0.5402, 1.0, 0.4303, 0.8955, 0.4303, 0.6045, 0.5697, 0.6045, 0.5697, 0.8955, 0.4303, 0.6045, 0.403, 0.6045, 0.3736, 0.5, 0.4598, 0.5, 0.403, 0.8955, 0.4303, 0.8955, 0.4598, 1.0, 0.3736, 1.0, 0.2637, 0.8955, 0.2637, 0.6045, 0.403, 0.6045, 0.403, 0.8955, 0.2637, 0.6045, 0.2363, 0.6045, 0.2069, 0.5, 0.2931, 0.5, 0.2363, 0.8955, 0.2637, 0.8955, 0.2931, 1.0, 0.2069, 1.0, 0.09699, 0.8955, 0.09699, 0.6045, 0.2363, 0.6045, 0.2363, 0.8955, 0.09699, 0.6045, 0.06968, 0.6045, 0.04023, 0.5, 0.1264, 0.5, 0.06968, 0.8955, 0.09699, 0.8955, 0.1264, 1.0, 0.04023, 1.0, 0.75, 0.3741, 0.8575, 0.3121, 0.8575, 0.1879, 0.75, 0.1259, 0.6425, 0.1879, 0.6425, 0.3121, 0.09699, 0.6045, 0.09699, 0.8955, 0.06968, 0.8955, 0.06968, 0.6045, 0.597, 0.6045, 0.597, 0.8955, 0.5697, 0.8955, 0.5697, 0.6045, 0.4303, 0.6045, 0.4303, 0.8955, 0.403, 0.8955, 0.403, 0.6045, 0.2637, 0.6045, 0.2637, 0.8955, 0.2363, 0.8955, 0.2363, 0.6045, 0.7637, 0.6045, 0.7637, 0.8955, 0.7363, 0.8955, 0.7363, 0.6045, 0.3575, 0.3121, 0.25, 0.3741, 0.1425, 0.3121, 0.1425, 0.1879, 0.25, 0.1259, 0.3575, 0.1879, 0.9303, 0.6045, 0.9303, 0.8955, 0.903, 0.8955, 0.903, 0.6045, 0.04023, 0.5, 0.06968, 0.6045, -8.941e-08, 0.6045, 0.9598, 1.0, 0.9303, 0.8955, 1.0, 0.8955, 0.8736, 0.5, 0.903, 0.6045, 0.8333, 0.6045, 0.7931, 1.0, 0.7637, 0.8955, 0.8333, 0.8955, 0.7069, 0.5, 0.7363, 0.6045, 0.6667, 0.6045, 0.6264, 1.0, 0.597, 0.8955, 0.6667, 0.8955, 0.5402, 0.5, 0.5697, 0.6045, 0.5, 0.6045, 0.4598, 1.0, 0.4303, 0.8955, 0.5, 0.8955, 0.3736, 0.5, 0.403, 0.6045, 0.3333, 0.6045, 0.2931, 1.0, 0.2637, 0.8955, 0.3333, 0.8955, 0.2069, 0.5, 0.2363, 0.6045, 0.1667, 0.6045, 0.1264, 1.0, 0.09699, 0.8955, 0.1667, 0.8955, 0.9303, 0.6045, 0.903, 0.6045, 0.8736, 0.5, 0.9598, 0.5, 0.903, 0.8955, 0.9303, 0.8955, 0.9598, 1.0, 0.8736, 1.0, 0.06968, 0.6045, 0.06968, 0.8955, -8.941e-08, 0.8955, -8.941e-08, 0.6045, 0.7637, 0.8955, 0.7637, 0.6045, 0.903, 0.6045, 0.903, 0.8955, 0.7637, 0.6045, 0.7363, 0.6045, 0.7069, 0.5, 0.7931, 0.5, 0.7363, 0.8955, 0.7637, 0.8955, 0.7931, 1.0, 0.7069, 1.0, 0.597, 0.8955, 0.597, 0.6045, 0.7363, 0.6045, 0.7363, 0.8955, 0.597, 0.6045, 0.5697, 0.6045, 0.5402, 0.5, 0.6264, 0.5, 0.5697, 0.8955, 0.597, 0.8955, 0.6264, 1.0, 0.5402, 1.0, 0.4303, 0.8955, 0.4303, 0.6045, 0.5697, 0.6045, 0.5697, 0.8955, 0.4303, 0.6045, 0.403, 0.6045, 0.3736, 0.5, 0.4598, 0.5, 0.403, 0.8955, 0.4303, 0.8955, 0.4598, 1.0, 0.3736, 1.0, 0.2637, 0.8955, 0.2637, 0.6045, 0.403, 0.6045, 0.403, 0.8955, 0.2637, 0.6045, 0.2363, 0.6045, 0.2069, 0.5, 0.2931, 0.5, 0.2363, 0.8955, 0.2637, 0.8955, 0.2931, 1.0, 0.2069, 1.0, 0.09699, 0.8955, 0.09699, 0.6045, 0.2363, 0.6045, 0.2363, 0.8955, 0.09699, 0.6045, 0.06968, 0.6045, 0.04023, 0.5, 0.1264, 0.5, 0.06968, 0.8955, 0.09699, 0.8955, 0.1264, 1.0, 0.04023, 1.0, 0.75, 0.3741, 0.8575, 0.3121, 0.8575, 0.1879, 0.75, 0.1259, 0.6425, 0.1879, 0.6425, 0.3121, 0.09699, 0.6045, 0.09699, 0.8955, 0.06968, 0.8955, 0.06968, 0.6045, 0.597, 0.6045, 0.597, 0.8955, 0.5697, 0.8955, 0.5697, 0.6045, 0.4303, 0.6045, 0.4303, 0.8955, 0.403, 0.8955, 0.403, 0.6045, 0.2637, 0.6045, 0.2637, 0.8955, 0.2363, 0.8955, 0.2363, 0.6045, 0.7637, 0.6045, 0.7637, 0.8955, 0.7363, 0.8955, 0.7363, 0.6045, 0.3575, 0.3121, 0.25, 0.3741, 0.1425, 0.3121, 0.1425, 0.1879, 0.25, 0.1259, 0.3575, 0.1879, 0.9303, 0.6045, 0.9303, 0.8955, 0.903, 0.8955, 0.903, 0.6045, 0.04023, 0.5, 0.06968, 0.6045, -8.941e-08, 0.6045, 0.9598, 1.0, 0.9303, 0.8955, 1.0, 0.8955, 0.8736, 0.5, 0.903, 0.6045, 0.8333, 0.6045, 0.7931, 1.0, 0.7637, 0.8955, 0.8333, 0.8955, 0.7069, 0.5, 0.7363, 0.6045, 0.6667, 0.6045, 0.6264, 1.0, 0.597, 0.8955, 0.6667, 0.8955, 0.5402, 0.5, 0.5697, 0.6045, 0.5, 0.6045, 0.4598, 1.0, 0.4303, 0.8955, 0.5, 0.8955, 0.3736, 0.5, 0.403, 0.6045, 0.3333, 0.6045, 0.2931, 1.0, 0.2637, 0.8955, 0.3333, 0.8955, 0.2069, 0.5, 0.2363, 0.6045, 0.1667, 0.6045, 0.1264, 1.0, 0.09699, 0.8955, 0.1667, 0.8955, 0.9303, 0.6045, 0.903, 0.6045, 0.8736, 0.5, 0.9598, 0.5, 0.903, 0.8955, 0.9303, 0.8955, 0.9598, 1.0, 0.8736, 1.0, 0.06968, 0.6045, 0.06968, 0.8955, -8.941e-08, 0.8955, -8.941e-08, 0.6045, 0.7637, 0.8955, 0.7637, 0.6045, 0.903, 0.6045, 0.903, 0.8955, 0.7637, 0.6045, 0.7363, 0.6045, 0.7069, 0.5, 0.7931, 0.5, 0.7363, 0.8955, 0.7637, 0.8955, 0.7931, 1.0, 0.7069, 1.0, 0.597, 0.8955, 0.597, 0.6045, 0.7363, 0.6045, 0.7363, 0.8955, 0.597, 0.6045, 0.5697, 0.6045, 0.5402, 0.5, 0.6264, 0.5, 0.5697, 0.8955, 0.597, 0.8955, 0.6264, 1.0, 0.5402, 1.0, 0.4303, 0.8955, 0.4303, 0.6045, 0.5697, 0.6045, 0.5697, 0.8955, 0.4303, 0.6045, 0.403, 0.6045, 0.3736, 0.5, 0.4598, 0.5, 0.403, 0.8955, 0.4303, 0.8955, 0.4598, 1.0, 0.3736, 1.0, 0.2637, 0.8955, 0.2637, 0.6045, 0.403, 0.6045, 0.403, 0.8955, 0.2637, 0.6045, 0.2363, 0.6045, 0.2069, 0.5, 0.2931, 0.5, 0.2363, 0.8955, 0.2637, 0.8955, 0.2931, 1.0, 0.2069, 1.0, 0.09699, 0.8955, 0.09699, 0.6045, 0.2363, 0.6045, 0.2363, 0.8955, 0.09699, 0.6045, 0.06968, 0.6045, 0.04023, 0.5, 0.1264, 0.5, 0.06968, 0.8955, 0.09699, 0.8955, 0.1264, 1.0, 0.04023, 1.0, 0.75, 0.3741, 0.8575, 0.3121, 0.8575, 0.1879, 0.75, 0.1259, 0.6425, 0.1879, 0.6425, 0.3121, 0.09699, 0.6045, 0.09699, 0.8955, 0.06968, 0.8955, 0.06968, 0.6045, 0.597, 0.6045, 0.597, 0.8955, 0.5697, 0.8955, 0.5697, 0.6045, 0.4303, 0.6045, 0.4303, 0.8955, 0.403, 0.8955, 0.403, 0.6045, 0.2637, 0.6045, 0.2637, 0.8955, 0.2363, 0.8955, 0.2363, 0.6045, 0.7637, 0.6045, 0.7637, 0.8955, 0.7363, 0.8955, 0.7363, 0.6045, 0.3575, 0.3121, 0.25, 0.3741, 0.1425, 0.3121, 0.1425, 0.1879, 0.25, 0.1259, 0.3575, 0.1879, 0.9303, 0.6045, 0.9303, 0.8955, 0.903, 0.8955, 0.903, 0.6045, 0.04023, 0.5, 0.06968, 0.6045, -8.941e-08, 0.6045, 0.9598, 1.0, 0.9303, 0.8955, 1.0, 0.8955, 0.8736, 0.5, 0.903, 0.6045, 0.8333, 0.6045, 0.7931, 1.0, 0.7637, 0.8955, 0.8333, 0.8955, 0.7069, 0.5, 0.7363, 0.6045, 0.6667, 0.6045, 0.6264, 1.0, 0.597, 0.8955, 0.6667, 0.8955, 0.5402, 0.5, 0.5697, 0.6045, 0.5, 0.6045, 0.4598, 1.0, 0.4303, 0.8955, 0.5, 0.8955, 0.3736, 0.5, 0.403, 0.6045, 0.3333, 0.6045, 0.2931, 1.0, 0.2637, 0.8955, 0.3333, 0.8955, 0.2069, 0.5, 0.2363, 0.6045, 0.1667, 0.6045, 0.1264, 1.0, 0.09699, 0.8955, 0.1667, 0.8955, 0.9303, 0.6045, 0.903, 0.6045, 0.8736, 0.5, 0.9598, 0.5, 0.903, 0.8955, 0.9303, 0.8955, 0.9598, 1.0, 0.8736, 1.0, 0.06968, 0.6045, 0.06968, 0.8955, -8.941e-08, 0.8955, -8.941e-08, 0.6045, 0.7637, 0.8955, 0.7637, 0.6045, 0.903, 0.6045, 0.903, 0.8955, 0.7637, 0.6045, 0.7363, 0.6045, 0.7069, 0.5, 0.7931, 0.5, 0.7363, 0.8955, 0.7637, 0.8955, 0.7931, 1.0, 0.7069, 1.0, 0.597, 0.8955, 0.597, 0.6045, 0.7363, 0.6045, 0.7363, 0.8955, 0.597, 0.6045, 0.5697, 0.6045, 0.5402, 0.5, 0.6264, 0.5, 0.5697, 0.8955, 0.597, 0.8955, 0.6264, 1.0, 0.5402, 1.0, 0.4303, 0.8955, 0.4303, 0.6045, 0.5697, 0.6045, 0.5697, 0.8955, 0.4303, 0.6045, 0.403, 0.6045, 0.3736, 0.5, 0.4598, 0.5, 0.403, 0.8955, 0.4303, 0.8955, 0.4598, 1.0, 0.3736, 1.0, 0.2637, 0.8955, 0.2637, 0.6045, 0.403, 0.6045, 0.403, 0.8955, 0.2637, 0.6045, 0.2363, 0.6045, 0.2069, 0.5, 0.2931, 0.5, 0.2363, 0.8955, 0.2637, 0.8955, 0.2931, 1.0, 0.2069, 1.0, 0.09699, 0.8955, 0.09699, 0.6045, 0.2363, 0.6045, 0.2363, 0.8955, 0.09699, 0.6045, 0.06968, 0.6045, 0.04023, 0.5, 0.1264, 0.5, 0.06968, 0.8955, 0.09699, 0.8955, 0.1264, 1.0, 0.04023, 1.0, 0.75, 0.3741, 0.8575, 0.3121, 0.8575, 0.1879, 0.75, 0.1259, 0.6425, 0.1879, 0.6425, 0.3121])
me_cube_001.materials.append(mat_material_001)
me_cube_001.update()

# ---- objects
ob_torch = bpy.data.objects.new('Torch', me_cylinder_019)
ob_holder_noimp = bpy.data.objects.new('holder-noimp', me_cube_001)

# ---- transforms, parenting, visibility, modifiers, constraints
ob_torch.location = (0.0, 0.0, 0.0)
ob_holder_noimp.location = (0.0, 0.0, 0.0)

# ---- collection membership
col_collection.objects.link(ob_torch)
col_collection.objects.link(ob_holder_noimp)

# ---- scene / render settings (as saved in the file)
scene.frame_start = 1; scene.frame_end = 250; scene.frame_set(1)
scene.render.engine = 'BLENDER_EEVEE_NEXT'
scene.cycles.sampling_pattern = 'TABULATED_SOBOL'
scene.cycles.use_light_tree = False
scene.view_settings.view_transform = 'Filmic'
bpy.context.view_layer.update()

# ---- added for rendering (the .blend has no active camera and no usable light): camera, sun
cam_auto = bpy.data.cameras.new('AutoCamera')
cam_auto.lens = 50.0
cam_auto.sensor_width = 36.0
cam_auto.clip_end = 1000.0
ob_auto_camera = bpy.data.objects.new('AutoCamera', cam_auto)
scene.collection.objects.link(ob_auto_camera)
ob_auto_camera.location = (0.622396, -0.719367, 0.769339)
ob_auto_camera.rotation_euler = (1.09748, -7.21219e-08, 0.694738)
scene.camera = ob_auto_camera
light_auto_sun = bpy.data.lights.new('AutoSun', 'SUN')
light_auto_sun.energy = 3.0
light_auto_sun.angle = 0.0523599
ob_auto_sun = bpy.data.objects.new('AutoSun', light_auto_sun)
scene.collection.objects.link(ob_auto_sun)
ob_auto_sun.rotation_euler = (0.872665, 0.174533, 0.523599)
bpy.context.view_layer.update()

